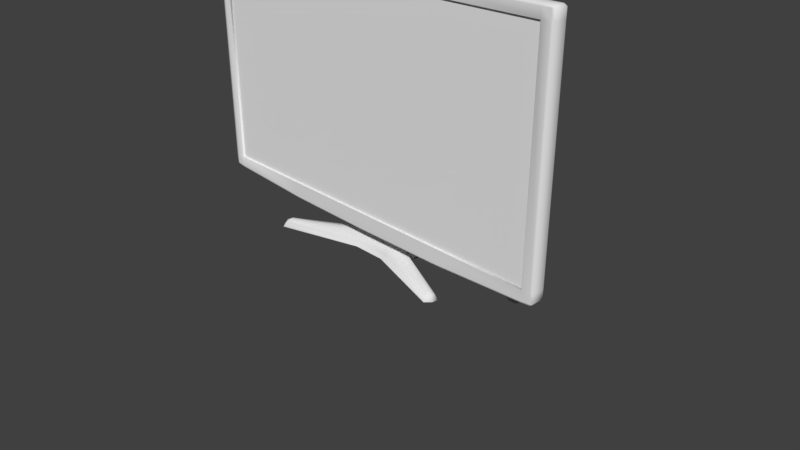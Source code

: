 # Source: Monitor1.blend  (saved by Blender 2.79.0; exported with 4.5.12 LTS)
import bpy
from mathutils import Matrix  # noqa: F401  (used for matrix-valued properties, if any)

bpy.ops.wm.read_factory_settings(use_empty=True)
scene = bpy.context.scene
scene.name = 'Scene'

# ---- collections
col_collection_1 = bpy.data.collections.new('Collection 1'); scene.collection.children.link(col_collection_1)

# ---- materials (node trees are filled in below, after node groups)
mat_monitormat = bpy.data.materials.new('MonitorMat')
mat_monitormat.alpha_threshold = 0.0
mat_monitormat.use_transparent_shadow = False
mat_monitormat.roughness = 0.5

# ---- material node trees

# ---- world
world_world = bpy.data.worlds.new('World'); scene.world = world_world
world_world.color = (0.05088, 0.05088, 0.05088)
world_world.use_sun_shadow = False
world_world.sun_shadow_jitter_overblur = 0.0
world_world.cycles.sampling_method = 'MANUAL'

# ---- cameras
cam_camera = bpy.data.cameras.new('Camera')
cam_camera.clip_end = 100.0
cam_camera.lens = 35.0
cam_camera.sensor_width = 32.0
cam_camera.sensor_height = 18.0
cam_camera.ortho_scale = 7.314
cam_camera.dof.focus_distance = 0.0
cam_camera.dof.aperture_fstop = 128.0

# ---- meshes
me_cube_008 = bpy.data.meshes.new('Cube.008')
me_cube_008.from_pydata([(1.307, -0.02761, 1.836), (-1.311, -0.02761, 1.836), (-1.311, -0.02761, -1.377), (1.307, -0.02761, -1.377), (-0.001926, -0.02761, -1.391), (-0.001926, -0.02761, 1.836), (1.296, 0.011, -1.364), (1.296, 0.2316, -1.341), (-1.3, 0.2316, -1.341), (-1.3, 0.011, -1.364), (-1.3, 0.011, 1.823), (-1.3, 0.04114, 1.8), (1.296, 0.04114, 1.8), (1.296, 0.011, 1.823), (-0.001926, 0.3185, -1.355), (-0.001926, 0.011, -1.378), (-0.001926, 0.04114, 1.8), (-0.001926, 0.011, 1.823), (-2.689, -0.2017, -1.302), (-2.689, -0.2033, -1.282), (-2.725, -0.2017, -1.28), (-2.725, -0.2017, 1.815), (-2.689, -0.2033, 1.815), (-2.689, -0.2017, 1.836), (2.721, -0.2017, -1.28), (2.685, -0.2033, -1.282), (2.686, -0.2017, -1.302), (2.685, -0.2017, 1.836), (2.685, -0.2033, 1.815), (2.721, -0.2017, 1.815), (-1.311, -0.2017, -1.377), (-1.311, -0.2033, -1.357), (1.307, -0.2033, -1.357), (1.307, -0.2017, -1.377), (1.307, -0.2017, 1.836), (1.307, -0.2033, 1.815), (-1.311, -0.2033, 1.815), (-1.311, -0.2017, 1.836), (-0.001926, -0.2033, -1.371), (-0.001926, -0.2017, -1.391), (-0.001926, -0.2033, 1.815), (-0.001926, -0.2017, 1.836), (-2.725, -0.02762, -1.28), (-2.689, -0.02762, -1.302), (-2.689, -0.02762, 1.836), (-2.725, -0.02762, 1.815), (2.686, -0.02761, -1.302), (2.721, -0.02761, -1.28), (2.721, -0.02761, 1.815), (2.685, -0.02761, 1.836), (-2.627, 0.04114, -1.269), (-2.663, 0.04114, -1.247), (-2.667, 0.011, -1.29), (-2.703, 0.011, -1.268), (-2.663, 0.04114, 1.779), (-2.627, 0.04114, 1.8), (-2.703, 0.011, 1.802), (-2.667, 0.011, 1.823), (2.659, 0.04114, -1.247), (2.624, 0.04114, -1.269), (2.699, 0.011, -1.268), (2.664, 0.011, -1.29), (2.663, 0.011, 1.823), (2.699, 0.011, 1.802), (2.623, 0.04114, 1.8), (2.659, 0.04114, 1.779), (-2.689, -0.2033, -1.158), (-2.689, -0.2033, 1.692), (-2.725, -0.2017, 1.692), (-2.725, -0.2017, -1.158), (2.685, -0.2033, 1.692), (2.685, -0.2033, -1.158), (2.721, -0.2017, -1.158), (2.721, -0.2017, 1.692), (-2.725, -0.02762, 1.692), (-2.725, -0.02762, -1.158), (-1.311, -0.2033, -1.158), (-1.311, -0.2033, 1.692), (1.307, -0.2033, 1.692), (1.307, -0.2033, -1.158), (2.721, -0.02761, -1.158), (2.721, -0.02761, 1.692), (-0.001926, -0.2033, -1.158), (-0.001926, -0.2033, 1.692), (-2.703, 0.011, 1.692), (-2.703, 0.011, -1.158), (2.699, 0.011, -1.158), (2.699, 0.011, 1.692), (-2.663, 0.04114, -1.158), (-2.663, 0.04114, 1.692), (2.659, 0.04114, -1.158), (2.659, 0.04114, 1.692), (2.568, -0.2017, -1.316), (2.568, -0.2033, -1.295), (2.568, -0.2017, 1.836), (2.568, -0.2033, 1.815), (2.568, -0.02761, -1.316), (2.568, -0.02761, 1.836), (2.547, 0.011, -1.303), (2.547, 0.011, 1.823), (2.521, 0.04114, -1.281), (2.521, 0.04114, 1.8), (2.568, -0.2033, -1.158), (2.568, -0.2033, 1.692), (-2.572, -0.2017, 1.836), (-2.572, -0.2033, 1.815), (-2.572, -0.2017, -1.316), (-2.572, -0.2033, -1.295), (-2.572, -0.02762, -1.316), (-2.572, -0.02762, 1.836), (-2.551, 0.011, -1.303), (-2.551, 0.011, 1.823), (-2.525, 0.04114, 1.8), (-2.572, -0.2033, -1.158), (-2.572, -0.2033, 1.692), (-1.311, -0.1764, -1.158), (-1.311, -0.1764, 1.692), (1.307, -0.1764, 1.692), (1.307, -0.1764, -1.158), (-0.001926, -0.1764, -1.158), (-0.001926, -0.1764, 1.692), (2.568, -0.1764, -1.158), (2.568, -0.1764, 1.692), (-2.572, -0.1764, -1.158), (-2.572, -0.1764, 1.692), (-1.3, 0.2316, 0.2806), (1.296, 0.2316, 0.2806), (-0.001926, 0.3185, 0.1753), (-0.001926, 0.04114, 0.6273), (1.296, 0.04114, 0.6273), (-1.3, 0.04114, 0.6273), (-0.001926, 0.1017, 0.4217), (-1.3, 0.06591, 0.4944), (1.296, 0.06591, 0.4944), (-0.6563, -0.02761, -1.384), (-0.6563, -0.02761, 1.836), (-0.6511, 0.011, -1.371), (-0.6509, 0.301, -1.348), (-0.6511, 0.011, 1.823), (-0.6509, 0.04114, 1.8), (-0.6563, -0.2017, 1.836), (-0.6563, -0.2033, 1.815), (-0.6563, -0.2017, -1.384), (-0.6563, -0.2033, -1.364), (-0.6563, -0.2033, -1.158), (-0.6563, -0.2033, 1.692), (-0.6563, -0.1764, -1.158), (-0.6563, -0.1764, 1.692), (-0.6509, 0.301, 0.2016), (-0.6509, 0.04114, 0.6273), (-0.6509, 0.08626, 0.4498), (0.6525, -0.02761, 1.836), (0.6525, -0.02761, -1.384), (0.6472, 0.011, 1.823), (0.6471, 0.04114, 1.8), (0.6472, 0.011, -1.371), (0.6525, -0.2017, -1.384), (0.6525, -0.2033, -1.364), (0.6525, -0.2017, 1.836), (0.6525, -0.2033, 1.815), (0.6525, -0.2033, -1.158), (0.6525, -0.2033, 1.692), (0.6525, -0.1764, -1.158), (0.6525, -0.1764, 1.692), (0.6471, 0.301, 0.2016), (0.6471, 0.04114, 0.6273), (0.6471, 0.08626, 0.4498), (-2.525, 0.04114, -1.281), (-1.3, 0.2316, 0.2806), (1.296, 0.2316, 0.2806), (-0.001926, 0.3185, 0.1753), (2.521, 0.04114, 0.6273), (-2.525, 0.04114, 0.6273), (-0.6509, 0.301, 0.2016), (0.6471, 0.301, -1.348), (0.6471, 0.301, 0.2016), (0.2174, 0.3638, -1.449), (0.2802, 0.3317, -1.449), (0.2174, 0.3638, -0.9476), (0.2174, 0.3317, -0.9114), (0.2802, 0.3317, -0.9476), (0.2802, 0.1318, -1.449), (0.2174, 0.09969, -1.449), (0.2174, 0.1318, -0.9114), (0.2174, 0.09969, -0.9476), (0.2802, 0.1318, -0.9476), (-0.3199, 0.3317, -1.449), (-0.2572, 0.3638, -1.449), (-0.2572, 0.3317, -0.9114), (-0.2572, 0.3638, -0.9476), (-0.3199, 0.3317, -0.9476), (-0.2572, 0.09969, -1.449), (-0.3199, 0.1318, -1.449), (-0.2572, 0.1318, -0.9114), (-0.3199, 0.1318, -0.9476), (-0.2572, 0.09969, -0.9476), (0.2115, 0.5402, -1.769), (0.5146, 0.2936, -1.769), (0.5146, 0.1699, -1.769), (0.2115, -0.07674, -1.769), (-0.5543, 0.2936, -1.769), (-0.2512, 0.5402, -1.769), (-0.2512, -0.07674, -1.769), (-0.5543, 0.1699, -1.769), (0.2744, 0.001752, -1.606), (-0.3124, 0.001752, -1.606), (-0.4511, 0.1222, -1.606), (-0.4511, 0.3427, -1.606), (-0.3124, 0.4632, -1.606), (0.4129, 0.1222, -1.606), (0.2744, 0.4632, -1.606), (0.4129, 0.3427, -1.606), (1.336, 0.8847, -1.769), (1.415, 0.7285, -1.769), (1.415, -0.2652, -1.769), (1.336, -0.4214, -1.769), (-1.455, 0.7285, -1.769), (-1.375, 0.8847, -1.769), (-1.375, -0.4214, -1.769), (-1.455, -0.2652, -1.769), (-1.322, -0.3375, -1.68), (-1.349, -0.2599, -1.678), (-1.322, 0.8016, -1.68), (1.284, 0.8016, -1.68), (1.311, 0.7241, -1.678), (1.284, -0.3375, -1.68), (-1.349, 0.7241, -1.678), (1.311, -0.2599, -1.678), (-0.284, -0.03921, -1.7), (-0.5056, 0.145, -1.7), (-0.284, 0.5027, -1.7), (0.2442, 0.5027, -1.7), (0.4659, 0.3185, -1.7), (0.2442, -0.03921, -1.7), (-0.5056, 0.3185, -1.7), (0.4659, 0.145, -1.7), (-1.357, -0.383, -1.711), (-1.408, -0.2691, -1.711), (-1.357, 0.8463, -1.711), (1.302, 0.8396, -1.71), (1.368, 0.7324, -1.711), (1.317, -0.383, -1.711), (-1.408, 0.7324, -1.711), (1.368, -0.2691, -1.711), (0.2185, 0.06945, -1.53), (-0.3726, 0.3264, -1.53), (0.3337, 0.1379, -1.53), (-0.2574, 0.06945, -1.53), (-0.3726, 0.1379, -1.53), (-0.2574, 0.3948, -1.53), (0.2185, 0.3948, -1.53), (0.3337, 0.3264, -1.53), (-0.4264, 0.2318, -1.769), (-0.01986, 0.4284, -1.769), (-0.01986, 0.03515, -1.769), (0.3867, 0.2318, -1.769), (0.2488, 0.3478, -1.449), (0.2488, 0.3478, -0.9476), (-0.2886, 0.1157, -1.449), (-0.2886, 0.1157, -0.9476), (0.3631, 0.4169, -1.769), (-0.4028, 0.04657, -1.769), (0.3441, 0.4033, -1.594), (-0.3822, 0.06187, -1.594), (1.399, 0.8101, -1.769), (-1.441, -0.3475, -1.769), (1.299, 0.7637, -1.666), (-1.337, -0.2993, -1.666), (1.35, 0.7869, -1.698), (-1.397, -0.3267, -1.698), (-0.315, 0.1037, -1.53), (0.2761, 0.3606, -1.53), (-0.2231, 0.1335, -1.769), (0.1834, 0.3301, -1.769), (0.2488, 0.1157, -1.449), (0.2488, 0.1157, -0.9476), (-0.2886, 0.3478, -1.449), (-0.2886, 0.3478, -0.9476), (0.3631, 0.04657, -1.769), (-0.4028, 0.4169, -1.769), (0.3441, 0.06187, -1.594), (-0.3822, 0.4033, -1.594), (1.401, -0.3475, -1.769), (-1.439, 0.8101, -1.769), (1.299, -0.2993, -1.666), (-1.337, 0.7637, -1.666), (1.357, -0.3267, -1.698), (-1.397, 0.7903, -1.698), (-0.315, 0.3606, -1.53), (0.2761, 0.1037, -1.53), (-0.2231, 0.3301, -1.769), (0.1834, 0.1335, -1.769), (-0.01985, 0.2318, -1.769), (2.564, -0.0837, -1.284), (2.564, -0.1713, -1.284), (2.538, -0.0837, -1.345), (2.538, -0.1713, -1.345), (2.472, -0.0837, -1.383), (2.472, -0.1713, -1.383), (2.389, -0.0837, -1.383), (2.389, -0.1713, -1.383), (2.323, -0.0837, -1.345), (2.323, -0.1713, -1.345), (2.297, -0.0837, -1.284), (2.297, -0.1713, -1.284)], [], [(98, 61, 46, 96), (172, 130, 132), (97, 0, 34, 94), (109, 44, 23, 104), (81, 48, 29, 73), (103, 95, 35, 78), (134, 4, 39, 142), (74, 45, 56, 84), (68, 21, 45, 74), (161, 159, 40, 83), (96, 46, 26, 92), (152, 3, 33, 156), (111, 57, 44, 109), (155, 6, 3, 152), (138, 10, 1, 135), (151, 5, 41, 158), (145, 141, 36, 77), (135, 1, 37, 140), (148, 150, 131, 127), (136, 15, 4, 134), (110, 9, 2, 108), (153, 17, 5, 151), (164, 166, 133, 126), (99, 13, 0, 97), (99, 62, 64, 101), (87, 63, 48, 81), (114, 105, 22, 67), (110, 52, 50, 167), (111, 10, 11, 112), (100, 171, 101, 64, 65, 91, 90, 58, 59), (86, 60, 58, 90), (136, 9, 8, 137), (98, 6, 7, 100), (153, 13, 12, 154), (155, 15, 14, 174), (138, 17, 16, 139), (88, 51, 53, 85), (18, 19, 20), (21, 22, 23), (24, 25, 26), (27, 28, 29), (43, 18, 20, 42), (67, 22, 21, 68), (49, 27, 29, 48), (71, 25, 24, 72), (92, 26, 25, 93), (104, 23, 22, 105), (106, 30, 31, 107), (156, 33, 32, 157), (94, 34, 35, 95), (140, 37, 36, 141), (142, 39, 38, 143), (158, 41, 40, 159), (23, 44, 45, 21), (26, 46, 47, 24), (57, 55, 54, 56), (50, 52, 53, 51), (63, 65, 64, 62), (61, 59, 58, 60), (42, 53, 52, 43), (44, 57, 56, 45), (46, 61, 60, 47), (62, 49, 48, 63), (108, 2, 30, 106), (28, 70, 73, 29), (70, 71, 72, 73), (19, 66, 69, 20), (66, 67, 68, 69), (54, 89, 84, 56), (89, 88, 85, 84), (63, 87, 91, 65), (87, 86, 90, 91), (107, 113, 66, 19), (113, 114, 67, 66), (60, 86, 80, 47), (86, 87, 81, 80), (143, 144, 76, 31), (77, 114, 124, 116), (157, 160, 82, 38), (103, 78, 117, 122), (20, 69, 75, 42), (69, 68, 74, 75), (42, 75, 85, 53), (75, 74, 84, 85), (93, 102, 79, 32), (160, 79, 118, 162), (47, 80, 72, 24), (80, 81, 73, 72), (71, 70, 103, 102), (25, 71, 102, 93), (27, 94, 95, 28), (33, 92, 93, 32), (61, 98, 100, 59), (126, 133, 171), (13, 99, 101, 12), (62, 99, 97, 49), (3, 96, 92, 33), (70, 28, 95, 103), (49, 97, 94, 27), (6, 98, 96, 3), (113, 76, 115, 123), (31, 76, 113, 107), (43, 108, 106, 18), (18, 106, 107, 19), (37, 104, 105, 36), (57, 111, 112, 55), (9, 110, 167, 8), (77, 36, 105, 114), (52, 110, 108, 43), (10, 111, 109, 1), (1, 109, 104, 37), (50, 51, 88, 89, 54, 55, 112, 172, 167), (146, 147, 116, 115), (162, 163, 120, 119), (121, 122, 117, 118), (115, 116, 124, 123), (161, 83, 120, 163), (144, 82, 119, 146), (102, 103, 122, 121), (114, 113, 123, 124), (145, 77, 116, 147), (79, 102, 121, 118), (149, 130, 11, 139), (171, 129, 12, 101), (165, 128, 16, 154), (130, 172, 112, 11), (150, 132, 130, 149), (171, 133, 129), (132, 125, 172), (166, 131, 128, 165), (131, 150, 149, 128), (128, 149, 139, 16), (83, 145, 147, 120), (76, 144, 146, 115), (119, 120, 147, 146), (38, 82, 144, 143), (30, 142, 143, 31), (41, 140, 141, 40), (10, 138, 139, 11), (15, 136, 137, 14), (9, 136, 134, 2), (125, 132, 150, 148), (5, 135, 140, 41), (83, 40, 141, 145), (17, 138, 135, 5), (2, 134, 142, 30), (133, 166, 165, 129), (129, 165, 154, 12), (78, 161, 163, 117), (118, 117, 163, 162), (82, 160, 162, 119), (32, 79, 160, 157), (34, 158, 159, 35), (39, 156, 157, 38), (6, 155, 174, 7), (17, 153, 154, 16), (127, 131, 166, 164), (13, 153, 151, 0), (0, 151, 158, 34), (15, 155, 152, 4), (4, 152, 156, 39), (78, 35, 159, 161), (7, 169, 171, 100), (174, 175, 169, 7), (137, 173, 170, 14), (167, 172, 168, 8), (8, 168, 173, 137), (14, 170, 175, 174), (187, 189, 178, 176), (192, 194, 190, 186), (193, 183, 179, 188), (177, 180, 185, 181), (182, 184, 195, 191), (178, 179, 180, 257), (183, 184, 275, 185), (188, 189, 277, 190), (193, 194, 259, 195), (256, 257, 180, 177), (179, 183, 185, 180), (275, 274, 181, 185), (183, 193, 195, 184), (259, 258, 191, 195), (193, 188, 190, 194), (277, 276, 186, 190), (188, 179, 178, 189), (233, 228, 202, 199), (261, 202, 218, 265), (262, 211, 224, 266), (229, 234, 200, 203), (229, 203, 219, 237), (230, 231, 196, 201), (279, 200, 216, 283), (232, 235, 198, 197), (251, 246, 209, 211), (271, 251, 211, 262), (249, 250, 210, 208), (289, 244, 204, 280), (248, 245, 207, 206), (288, 249, 208, 281), (270, 248, 206, 263), (244, 247, 205, 204), (269, 237, 219, 265), (287, 238, 217, 283), (286, 241, 215, 282), (268, 240, 213, 264), (234, 207, 226, 242), (230, 201, 217, 238), (280, 204, 225, 284), (235, 209, 227, 243), (231, 210, 223, 239), (281, 208, 222, 285), (260, 196, 212, 264), (232, 197, 213, 240), (263, 206, 221, 267), (278, 198, 214, 282), (233, 199, 215, 241), (228, 205, 220, 236), (202, 228, 236, 218), (204, 233, 241, 225), (211, 232, 240, 224), (196, 231, 239, 212), (198, 235, 243, 214), (208, 230, 238, 222), (200, 234, 242, 216), (266, 224, 240, 268), (284, 225, 241, 286), (285, 222, 238, 287), (267, 221, 237, 269), (211, 209, 235, 232), (208, 210, 231, 230), (206, 229, 237, 221), (206, 207, 234, 229), (204, 205, 228, 233), (182, 191, 247, 244), (258, 192, 248, 270), (276, 187, 249, 288), (192, 186, 245, 248), (274, 182, 244, 289), (187, 176, 250, 249), (256, 177, 251, 271), (177, 181, 246, 251), (196, 253, 201), (253, 196, 260, 273), (279, 290, 252, 200), (200, 252, 203), (292, 273, 255, 291), (261, 272, 254, 202), (273, 260, 197, 255), (202, 254, 199), (255, 197, 198), (291, 255, 198, 278), (203, 252, 272, 261), (290, 253, 273, 292), (176, 256, 271, 250), (191, 258, 270, 247), (220, 267, 269, 236), (223, 266, 268, 239), (205, 263, 267, 220), (197, 260, 264, 213), (239, 268, 264, 212), (236, 269, 265, 218), (247, 270, 263, 205), (250, 271, 262, 210), (210, 262, 266, 223), (203, 261, 265, 219), (194, 192, 258, 259), (176, 178, 257, 256), (252, 290, 292, 272), (254, 291, 278, 199), (272, 292, 291, 254), (201, 253, 290, 279), (181, 274, 289, 246), (186, 276, 288, 245), (226, 285, 287, 242), (227, 284, 286, 243), (199, 278, 282, 215), (207, 281, 285, 226), (209, 280, 284, 227), (243, 286, 282, 214), (242, 287, 283, 216), (245, 288, 281, 207), (246, 289, 280, 209), (201, 279, 283, 217), (189, 187, 276, 277), (184, 182, 274, 275), (293, 294, 296, 295), (295, 296, 298, 297), (297, 298, 300, 299), (299, 300, 302, 301), (301, 302, 304, 303), (294, 304, 302, 300, 298, 296), (293, 295, 297, 299, 301, 303)])
me_cube_008.polygons.foreach_set('use_smooth', [True] * 292)
_k = set([(76, 113), (76, 144), (77, 114), (77, 145), (78, 103), (78, 161), (79, 102), (79, 160), (82, 144), (82, 160), (83, 145), (83, 161), (102, 103), (113, 114), (115, 123), (115, 146), (116, 124), (116, 147), (117, 122), (117, 163), (118, 121), (118, 162), (119, 146), (119, 162), (120, 147), (120, 163), (121, 122), (123, 124), (196, 201), (196, 212), (197, 198), (197, 213), (198, 214), (199, 202), (199, 215), (200, 203), (200, 216), (201, 217), (202, 218), (203, 219), (212, 264), (213, 264), (214, 282), (215, 282), (216, 283), (217, 283), (218, 265), (219, 265)])
me_cube_008.attributes.new('sharp_edge', 'BOOLEAN', 'EDGE').data.foreach_set('value', [ (min(e.vertices), max(e.vertices)) in _k for e in me_cube_008.edges])
_uv = me_cube_008.uv_layers.new(name='UVMap')
_uv.uv.foreach_set('vector', [0.9643, 0.6075, 0.9754, 0.6081, 0.9769, 0.6118, 0.9662, 0.6117, 0.9323, 0.824, 0.8216, 0.827, 0.8215, 0.8146, 0.9662, 0.959, 0.8371, 0.9592, 0.8371, 0.9412, 0.9676, 0.9415, 0.4386, 0.959, 0.4281, 0.9587, 0.4248, 0.9434, 0.437, 0.9415, 0.9898, 0.9655, 0.9804, 0.9592, 0.9839, 0.9436, 0.9969, 0.9479, 0.9706, 0.5144, 0.9705, 0.5345, 0.768, 0.5348, 0.7679, 0.5148, 0.6363, 0.6121, 0.7034, 0.6123, 0.7034, 0.6301, 0.6363, 0.63, 0.4152, 0.965, 0.4248, 0.9592, 0.4261, 0.9626, 0.4179, 0.9688, 0.4093, 0.9486, 0.4209, 0.9444, 0.4248, 0.9592, 0.4152, 0.965, 0.6604, 0.5149, 0.6604, 0.5351, 0.5529, 0.5352, 0.5529, 0.5149, 0.9662, 0.6117, 0.9769, 0.6118, 0.9801, 0.6272, 0.9679, 0.6292, 0.7706, 0.6122, 0.8377, 0.6122, 0.8378, 0.6301, 0.7706, 0.6301, 0.4406, 0.9632, 0.4296, 0.9623, 0.4281, 0.9587, 0.4386, 0.959, 0.77, 0.608, 0.8367, 0.608, 0.8377, 0.6122, 0.7706, 0.6122, 0.6356, 0.9633, 0.5688, 0.9633, 0.5677, 0.9592, 0.635, 0.9591, 0.7697, 0.9591, 0.7024, 0.9591, 0.7024, 0.9412, 0.7697, 0.9412, 0.4454, 0.5149, 0.4454, 0.5352, 0.3378, 0.5349, 0.3379, 0.5149, 0.635, 0.9591, 0.5677, 0.9592, 0.5677, 0.9412, 0.635, 0.9412, 0.7593, 0.7798, 0.7601, 0.8106, 0.6992, 0.8082, 0.6991, 0.7772, 0.6368, 0.6079, 0.7034, 0.6081, 0.7034, 0.6123, 0.6363, 0.6121, 0.4422, 0.607, 0.5702, 0.6077, 0.5691, 0.6119, 0.4403, 0.6112, 0.7692, 0.9633, 0.7024, 0.9633, 0.7024, 0.9591, 0.7697, 0.9591, 0.6387, 0.7803, 0.6381, 0.8112, 0.5765, 0.8158, 0.5758, 0.7911, 0.9642, 0.9632, 0.836, 0.9633, 0.8371, 0.9592, 0.9662, 0.959, 0.9642, 0.9632, 0.9754, 0.9624, 0.9722, 0.9666, 0.9616, 0.9671, 0.987, 0.9693, 0.9789, 0.9627, 0.9804, 0.9592, 0.9898, 0.9655, 0.1353, 0.5144, 0.1353, 0.5345, 0.1158, 0.5346, 0.1159, 0.5143, 0.4422, 0.607, 0.4309, 0.6074, 0.434, 0.6032, 0.4446, 0.6031, 0.4406, 0.9632, 0.5688, 0.9633, 0.5688, 0.9672, 0.4431, 0.9671, 0.4626, 0.6419, 0.4654, 0.8263, 0.4681, 0.932, 0.459, 0.9322, 0.4558, 0.9304, 0.4557, 0.9226, 0.45, 0.6794, 0.4495, 0.6453, 0.4529, 0.6431, 0.9873, 0.6019, 0.979, 0.6078, 0.9768, 0.6032, 0.9842, 0.5977, 0.6368, 0.6079, 0.5702, 0.6077, 0.5703, 0.585, 0.6369, 0.578, 0.9643, 0.6075, 0.8367, 0.608, 0.8366, 0.5853, 0.9619, 0.6037, 0.7692, 0.9633, 0.836, 0.9633, 0.8359, 0.9672, 0.7692, 0.9672, 0.77, 0.608, 0.7034, 0.6081, 0.7035, 0.5764, 0.77, 0.5782, 0.6356, 0.9633, 0.7024, 0.9633, 0.7024, 0.9672, 0.6356, 0.9672, 0.4222, 0.5966, 0.4295, 0.6024, 0.4272, 0.6071, 0.419, 0.6008, 0.1158, 0.02955, 0.1158, 0.03296, 0.1099, 0.0333, 0.1099, 0.5346, 0.1158, 0.5346, 0.1158, 0.538, 0.9959, 0.0333, 0.99, 0.03296, 0.9901, 0.02955, 0.9901, 0.538, 0.99, 0.5345, 0.9959, 0.5345, 0.4293, 0.6112, 0.4265, 0.6273, 0.4222, 0.6264, 0.4258, 0.6107, 0.1159, 0.5143, 0.1158, 0.5346, 0.1099, 0.5346, 0.11, 0.5142, 0.977, 0.9587, 0.9797, 0.9428, 0.9839, 0.9436, 0.9804, 0.9592, 0.9899, 0.0533, 0.99, 0.03296, 0.9959, 0.0333, 0.9957, 0.05334, 0.9706, 0.02729, 0.9901, 0.02955, 0.99, 0.03296, 0.9705, 0.03077, 0.1353, 0.538, 0.1158, 0.538, 0.1158, 0.5346, 0.1353, 0.5345, 0.1353, 0.02729, 0.3378, 0.01709, 0.3378, 0.02055, 0.1353, 0.03077, 0.6604, 0.01566, 0.768, 0.01711, 0.768, 0.02057, 0.6603, 0.01905, 0.9705, 0.538, 0.768, 0.5383, 0.768, 0.5348, 0.9705, 0.5345, 0.4454, 0.5386, 0.3378, 0.5384, 0.3378, 0.5349, 0.4454, 0.5352, 0.4455, 0.01565, 0.5529, 0.01452, 0.5529, 0.0179, 0.4455, 0.01904, 0.6604, 0.5385, 0.5529, 0.5385, 0.5529, 0.5352, 0.6604, 0.5351, 0.4248, 0.9434, 0.4281, 0.9587, 0.4248, 0.9592, 0.4209, 0.9444, 0.9801, 0.6272, 0.9769, 0.6118, 0.9803, 0.6113, 0.9841, 0.6263, 0.4296, 0.9623, 0.4326, 0.9665, 0.4283, 0.9673, 0.4261, 0.9626, 0.434, 0.6032, 0.4309, 0.6074, 0.4272, 0.6071, 0.4295, 0.6024, 0.9789, 0.9627, 0.9766, 0.9674, 0.9722, 0.9666, 0.9754, 0.9624, 0.9754, 0.6081, 0.9724, 0.6039, 0.9768, 0.6032, 0.979, 0.6078, 0.4258, 0.6107, 0.4272, 0.6071, 0.4309, 0.6074, 0.4293, 0.6112, 0.4281, 0.9587, 0.4296, 0.9623, 0.4261, 0.9626, 0.4248, 0.9592, 0.9769, 0.6118, 0.9754, 0.6081, 0.979, 0.6078, 0.9803, 0.6113, 0.9754, 0.9624, 0.977, 0.9587, 0.9804, 0.9592, 0.9789, 0.9627, 0.4403, 0.6112, 0.5691, 0.6119, 0.569, 0.6298, 0.4388, 0.6287, 0.99, 0.5345, 0.9899, 0.5142, 0.9958, 0.5142, 0.9959, 0.5345, 0.9854, 0.4925, 0.9854, 0.06893, 0.9928, 0.06889, 0.9928, 0.4925, 0.1158, 0.03296, 0.116, 0.0533, 0.1101, 0.05334, 0.1099, 0.0333, 0.1252, 0.06894, 0.1251, 0.4926, 0.1178, 0.4926, 0.1178, 0.06897, 0.4283, 0.9673, 0.4211, 0.9729, 0.4179, 0.9688, 0.4261, 0.9626, 0.9637, 0.9288, 0.9637, 0.6407, 0.9688, 0.6407, 0.9688, 0.9288, 0.9789, 0.9627, 0.987, 0.9693, 0.9837, 0.9733, 0.9766, 0.9674, 0.437, 0.9288, 0.437, 0.6407, 0.4421, 0.6407, 0.4421, 0.9288, 0.1353, 0.03077, 0.1353, 0.05312, 0.116, 0.0533, 0.1158, 0.03296, 0.1426, 0.06894, 0.1426, 0.4926, 0.1251, 0.4926, 0.1252, 0.06894, 0.979, 0.6078, 0.9873, 0.6019, 0.9899, 0.6058, 0.9803, 0.6113, 0.437, 0.6407, 0.437, 0.9288, 0.432, 0.9288, 0.432, 0.6407, 0.4455, 0.01904, 0.4454, 0.05275, 0.338, 0.05284, 0.3378, 0.02055, 0.3379, 0.5149, 0.1353, 0.5144, 0.1353, 0.51, 0.3379, 0.5105, 0.6603, 0.01905, 0.6604, 0.05276, 0.5529, 0.05276, 0.5529, 0.0179, 0.9706, 0.5144, 0.7679, 0.5148, 0.7679, 0.5104, 0.9706, 0.5101, 0.4222, 0.6264, 0.4093, 0.6222, 0.4162, 0.6046, 0.4258, 0.6107, 0.9914, 0.6407, 0.9914, 0.9288, 0.9738, 0.9288, 0.9738, 0.6407, 0.4258, 0.6107, 0.4162, 0.6046, 0.419, 0.6008, 0.4272, 0.6071, 0.9738, 0.6407, 0.9738, 0.9288, 0.9688, 0.9288, 0.9688, 0.6407, 0.9705, 0.03077, 0.9706, 0.05312, 0.7678, 0.05286, 0.768, 0.02057, 0.6604, 0.05276, 0.7678, 0.05286, 0.7678, 0.05723, 0.6604, 0.05718, 0.9803, 0.6113, 0.9899, 0.6058, 0.9956, 0.6223, 0.9841, 0.6263, 0.432, 0.6407, 0.432, 0.9288, 0.4144, 0.9288, 0.4144, 0.6407, 0.9854, 0.06893, 0.9854, 0.4925, 0.968, 0.4925, 0.968, 0.06893, 0.99, 0.03296, 0.9899, 0.0533, 0.9706, 0.05312, 0.9705, 0.03077, 0.9901, 0.538, 0.9705, 0.538, 0.9705, 0.5345, 0.99, 0.5345, 0.768, 0.01711, 0.9706, 0.02729, 0.9705, 0.03077, 0.768, 0.02057, 0.9754, 0.6081, 0.9643, 0.6075, 0.9619, 0.6037, 0.9724, 0.6039, 0.5758, 0.7911, 0.5765, 0.8158, 0.4654, 0.8263, 0.836, 0.9633, 0.9642, 0.9632, 0.9616, 0.9671, 0.8359, 0.9672, 0.9754, 0.9624, 0.9642, 0.9632, 0.9662, 0.959, 0.977, 0.9587, 0.8377, 0.6122, 0.9662, 0.6117, 0.9679, 0.6292, 0.8378, 0.6301, 0.9899, 0.5142, 0.99, 0.5345, 0.9705, 0.5345, 0.9706, 0.5144, 0.977, 0.9587, 0.9662, 0.959, 0.9676, 0.9415, 0.9797, 0.9428, 0.8367, 0.608, 0.9643, 0.6075, 0.9662, 0.6117, 0.8377, 0.6122, 0.1353, 0.05312, 0.338, 0.05284, 0.338, 0.05721, 0.1353, 0.05744, 0.3378, 0.02055, 0.338, 0.05284, 0.1353, 0.05312, 0.1353, 0.03077, 0.4293, 0.6112, 0.4403, 0.6112, 0.4388, 0.6287, 0.4265, 0.6273, 0.1158, 0.02955, 0.1353, 0.02729, 0.1353, 0.03077, 0.1158, 0.03296, 0.3378, 0.5384, 0.1353, 0.538, 0.1353, 0.5345, 0.3378, 0.5349, 0.4296, 0.9623, 0.4406, 0.9632, 0.4431, 0.9671, 0.4326, 0.9665, 0.5702, 0.6077, 0.4422, 0.607, 0.4446, 0.6031, 0.5703, 0.585, 0.3379, 0.5149, 0.3378, 0.5349, 0.1353, 0.5345, 0.1353, 0.5144, 0.4309, 0.6074, 0.4422, 0.607, 0.4403, 0.6112, 0.4293, 0.6112, 0.5688, 0.9633, 0.4406, 0.9632, 0.4386, 0.959, 0.5677, 0.9592, 0.5677, 0.9592, 0.4386, 0.959, 0.437, 0.9415, 0.5677, 0.9412, 0.9432, 0.6415, 0.9466, 0.6436, 0.9464, 0.6775, 0.9428, 0.9198, 0.9427, 0.9275, 0.9395, 0.9293, 0.9305, 0.9292, 0.9323, 0.824, 0.9335, 0.6403, 0.4616, 0.07248, 0.4616, 0.5017, 0.3631, 0.5017, 0.3631, 0.07248, 0.6587, 0.07248, 0.6587, 0.5017, 0.5601, 0.5017, 0.5601, 0.07248, 0.9471, 0.07248, 0.9471, 0.5017, 0.7572, 0.5017, 0.7572, 0.07248, 0.3631, 0.07248, 0.3631, 0.5017, 0.1732, 0.5017, 0.1732, 0.07248, 0.6604, 0.5149, 0.5529, 0.5149, 0.5529, 0.5105, 0.6604, 0.5104, 0.4454, 0.05275, 0.5529, 0.05276, 0.5529, 0.05718, 0.4454, 0.05717, 0.968, 0.06893, 0.968, 0.4925, 0.9606, 0.4926, 0.9606, 0.06897, 0.1426, 0.4926, 0.1426, 0.06894, 0.15, 0.06889, 0.15, 0.4925, 0.4454, 0.5149, 0.3379, 0.5149, 0.3379, 0.5105, 0.4454, 0.5105, 0.7678, 0.05286, 0.9706, 0.05312, 0.9705, 0.05745, 0.7678, 0.05723, 0.7603, 0.8278, 0.8216, 0.827, 0.8227, 0.9341, 0.7616, 0.9365, 0.4654, 0.8263, 0.5765, 0.8282, 0.5765, 0.9358, 0.4681, 0.932, 0.638, 0.8284, 0.6993, 0.8283, 0.6995, 0.9377, 0.6375, 0.9374, 0.8216, 0.827, 0.9323, 0.824, 0.9305, 0.9292, 0.8227, 0.9341, 0.7601, 0.8106, 0.8215, 0.8146, 0.8216, 0.827, 0.7603, 0.8278, 0.4654, 0.8263, 0.5765, 0.8158, 0.5765, 0.8282, 0.8215, 0.8146, 0.8219, 0.7899, 0.9323, 0.824, 0.6381, 0.8112, 0.6992, 0.8082, 0.6993, 0.8283, 0.638, 0.8284, 0.6992, 0.8082, 0.7601, 0.8106, 0.7603, 0.8278, 0.6993, 0.8283, 0.6993, 0.8283, 0.7603, 0.8278, 0.7616, 0.9365, 0.6995, 0.9377, 0.5529, 0.5149, 0.4454, 0.5149, 0.4454, 0.5105, 0.5529, 0.5105, 0.338, 0.05284, 0.4454, 0.05275, 0.4454, 0.05717, 0.338, 0.05721, 0.5601, 0.07248, 0.5601, 0.5017, 0.4616, 0.5017, 0.4616, 0.07248, 0.5529, 0.0179, 0.5529, 0.05276, 0.4454, 0.05275, 0.4455, 0.01904, 0.3378, 0.01709, 0.4455, 0.01565, 0.4455, 0.01904, 0.3378, 0.02055, 0.5529, 0.5385, 0.4454, 0.5386, 0.4454, 0.5352, 0.5529, 0.5352, 0.5688, 0.9633, 0.6356, 0.9633, 0.6356, 0.9672, 0.5688, 0.9672, 0.7034, 0.6081, 0.6368, 0.6079, 0.6369, 0.578, 0.7035, 0.5764, 0.5702, 0.6077, 0.6368, 0.6079, 0.6363, 0.6121, 0.5691, 0.6119, 0.8219, 0.7899, 0.8215, 0.8146, 0.7601, 0.8106, 0.7593, 0.7798, 0.7024, 0.9591, 0.635, 0.9591, 0.635, 0.9412, 0.7024, 0.9412, 0.5529, 0.5149, 0.5529, 0.5352, 0.4454, 0.5352, 0.4454, 0.5149, 0.7024, 0.9633, 0.6356, 0.9633, 0.635, 0.9591, 0.7024, 0.9591, 0.5691, 0.6119, 0.6363, 0.6121, 0.6363, 0.63, 0.569, 0.6298, 0.5765, 0.8158, 0.6381, 0.8112, 0.638, 0.8284, 0.5765, 0.8282, 0.5765, 0.8282, 0.638, 0.8284, 0.6375, 0.9374, 0.5765, 0.9358, 0.7679, 0.5148, 0.6604, 0.5149, 0.6604, 0.5104, 0.7679, 0.5104, 0.7572, 0.07248, 0.7572, 0.5017, 0.6587, 0.5017, 0.6587, 0.07248, 0.5529, 0.05276, 0.6604, 0.05276, 0.6604, 0.05718, 0.5529, 0.05718, 0.768, 0.02057, 0.7678, 0.05286, 0.6604, 0.05276, 0.6603, 0.01905, 0.768, 0.5383, 0.6604, 0.5385, 0.6604, 0.5351, 0.768, 0.5348, 0.5529, 0.01452, 0.6604, 0.01566, 0.6603, 0.01905, 0.5529, 0.0179, 0.8367, 0.608, 0.77, 0.608, 0.77, 0.5782, 0.8366, 0.5853, 0.7024, 0.9633, 0.7692, 0.9633, 0.7692, 0.9672, 0.7024, 0.9672, 0.6991, 0.7772, 0.6992, 0.8082, 0.6381, 0.8112, 0.6387, 0.7803, 0.836, 0.9633, 0.7692, 0.9633, 0.7697, 0.9591, 0.8371, 0.9592, 0.8371, 0.9592, 0.7697, 0.9591, 0.7697, 0.9412, 0.8371, 0.9412, 0.7034, 0.6081, 0.77, 0.608, 0.7706, 0.6122, 0.7034, 0.6123, 0.7034, 0.6123, 0.7706, 0.6122, 0.7706, 0.6301, 0.7034, 0.6301, 0.7679, 0.5148, 0.768, 0.5348, 0.6604, 0.5351, 0.6604, 0.5149, 0.5758, 0.6354, 0.5755, 0.7898, 0.4654, 0.8263, 0.4626, 0.6419, 0.6371, 0.6339, 0.6385, 0.7792, 0.5755, 0.7898, 0.5758, 0.6354, 0.7596, 0.6336, 0.7594, 0.7787, 0.6991, 0.7762, 0.6984, 0.633, 0.9335, 0.6403, 0.9323, 0.824, 0.8222, 0.7887, 0.8208, 0.6347, 0.8208, 0.6347, 0.8222, 0.7887, 0.7594, 0.7787, 0.7596, 0.6336, 0.6984, 0.633, 0.6991, 0.7762, 0.6385, 0.7792, 0.6371, 0.6339, 0.008711, 0.5472, 0.1032, 0.5472, 0.1032, 0.6255, 0.008711, 0.6255, 0.008711, 0.5026, 0.1032, 0.5026, 0.1032, 0.5356, 0.008711, 0.5356, 0.02093, 0.3276, 0.0213, 0.1826, 0.08402, 0.182, 0.08366, 0.327, 0.008711, 0.3681, 0.1032, 0.3681, 0.1032, 0.4011, 0.008711, 0.4011, 0.008711, 0.4127, 0.1032, 0.4127, 0.1032, 0.491, 0.008711, 0.491, 0.09938, 0.1795, 0.08402, 0.182, 0.08636, 0.1575, 0.09344, 0.1684, 0.0213, 0.1826, 0.005582, 0.1805, 0.01148, 0.1694, 0.01799, 0.1588, 0.08366, 0.327, 0.09938, 0.329, 0.09347, 0.3402, 0.08697, 0.3507, 0.02093, 0.3276, 0.0186, 0.352, 0.01152, 0.3412, 0.005582, 0.33, 0.008711, 0.6313, 0.1032, 0.6313, 0.1032, 0.6371, 0.008711, 0.6371, 0.08402, 0.182, 0.0213, 0.1826, 0.01799, 0.1588, 0.08636, 0.1575, 0.1032, 0.4069, 0.008711, 0.4069, 0.008711, 0.4011, 0.1032, 0.4011, 0.0213, 0.1826, 0.02093, 0.3276, 0.005582, 0.33, 0.005582, 0.1805, 0.1032, 0.4968, 0.008711, 0.4968, 0.008711, 0.491, 0.1032, 0.491, 0.02093, 0.3276, 0.08366, 0.327, 0.08697, 0.3507, 0.0186, 0.352, 0.1032, 0.5414, 0.008711, 0.5414, 0.008711, 0.5356, 0.1032, 0.5356, 0.08366, 0.327, 0.08402, 0.182, 0.09938, 0.1795, 0.09938, 0.329, 0.2249, 0.7201, 0.2263, 0.791, 0.2153, 0.7856, 0.2143, 0.726, 0.1003, 0.8568, 0.1138, 0.84, 0.1527, 0.9639, 0.1446, 0.9712, 0.3057, 0.7009, 0.2965, 0.6891, 0.3617, 0.5708, 0.3664, 0.5729, 0.269, 0.837, 0.2959, 0.8344, 0.2918, 0.8475, 0.2752, 0.8487, 0.269, 0.837, 0.2752, 0.8487, 0.197, 0.9686, 0.1948, 0.9557, 0.3322, 0.7857, 0.3289, 0.7163, 0.3395, 0.7213, 0.3424, 0.7795, 0.05936, 0.8571, 0.07309, 0.8737, 0.02573, 0.9736, 0.01671, 0.9718, 0.2894, 0.6723, 0.2631, 0.6719, 0.2681, 0.6598, 0.2841, 0.6604, 0.2911, 0.7061, 0.2633, 0.7071, 0.2565, 0.6898, 0.2965, 0.6891, 0.2974, 0.7135, 0.2911, 0.7061, 0.2965, 0.6891, 0.3057, 0.7009, 0.3044, 0.7833, 0.3022, 0.7211, 0.315, 0.7112, 0.3183, 0.792, 0.2573, 0.7155, 0.2527, 0.7237, 0.2389, 0.7141, 0.2479, 0.7028, 0.2663, 0.8014, 0.2944, 0.7996, 0.3016, 0.8164, 0.2609, 0.8193, 0.3001, 0.7915, 0.3044, 0.7833, 0.3183, 0.792, 0.3098, 0.8034, 0.2597, 0.7935, 0.2663, 0.8014, 0.2609, 0.8193, 0.2511, 0.8068, 0.2527, 0.7237, 0.2545, 0.7855, 0.241, 0.796, 0.2389, 0.7141, 0.186, 0.9526, 0.1948, 0.9557, 0.197, 0.9686, 0.1795, 0.9667, 0.39, 0.9367, 0.3984, 0.9302, 0.4103, 0.9338, 0.3978, 0.9493, 0.1733, 0.5654, 0.1645, 0.5715, 0.1527, 0.5675, 0.166, 0.5522, 0.37, 0.5654, 0.3622, 0.5616, 0.3604, 0.5493, 0.3768, 0.5518, 0.2959, 0.8344, 0.3016, 0.8164, 0.3803, 0.9312, 0.3818, 0.9407, 0.3322, 0.7857, 0.3424, 0.7795, 0.4103, 0.9338, 0.3984, 0.9302, 0.2479, 0.7028, 0.2389, 0.7141, 0.1729, 0.576, 0.1781, 0.5737, 0.2631, 0.6719, 0.2565, 0.6898, 0.1828, 0.5713, 0.1817, 0.5618, 0.3289, 0.7163, 0.315, 0.7112, 0.3716, 0.5747, 0.3786, 0.5718, 0.3098, 0.8034, 0.3183, 0.792, 0.39, 0.926, 0.3849, 0.9285, 0.05878, 0.7725, 0.04527, 0.7893, 0.006354, 0.6653, 0.01456, 0.6583, 0.2894, 0.6723, 0.2841, 0.6604, 0.3604, 0.5493, 0.3622, 0.5616, 0.2511, 0.8068, 0.2609, 0.8193, 0.1952, 0.9457, 0.1902, 0.9436, 0.0997, 0.7722, 0.08596, 0.7555, 0.1333, 0.6557, 0.1424, 0.6572, 0.2249, 0.7201, 0.2143, 0.726, 0.1527, 0.5675, 0.1645, 0.5715, 0.2263, 0.791, 0.241, 0.796, 0.1847, 0.9416, 0.1765, 0.9471, 0.2153, 0.7856, 0.2263, 0.791, 0.1765, 0.9471, 0.1648, 0.9521, 0.2389, 0.7141, 0.2249, 0.7201, 0.1645, 0.5715, 0.1729, 0.576, 0.2965, 0.6891, 0.2894, 0.6723, 0.3622, 0.5616, 0.3617, 0.5708, 0.3395, 0.7213, 0.3289, 0.7163, 0.3786, 0.5718, 0.3905, 0.5653, 0.2681, 0.6598, 0.2631, 0.6719, 0.1817, 0.5618, 0.1829, 0.5491, 0.3183, 0.792, 0.3322, 0.7857, 0.3984, 0.9302, 0.39, 0.926, 0.2918, 0.8475, 0.2959, 0.8344, 0.3818, 0.9407, 0.3812, 0.9534, 0.3664, 0.5729, 0.3617, 0.5708, 0.3622, 0.5616, 0.37, 0.5654, 0.1781, 0.5737, 0.1729, 0.576, 0.1645, 0.5715, 0.1733, 0.5654, 0.3849, 0.9285, 0.39, 0.926, 0.3984, 0.9302, 0.39, 0.9367, 0.1902, 0.9436, 0.1952, 0.9457, 0.1948, 0.9557, 0.186, 0.9526, 0.2965, 0.6891, 0.2565, 0.6898, 0.2631, 0.6719, 0.2894, 0.6723, 0.3183, 0.792, 0.315, 0.7112, 0.3289, 0.7163, 0.3322, 0.7857, 0.2609, 0.8193, 0.269, 0.837, 0.1948, 0.9557, 0.1952, 0.9457, 0.2609, 0.8193, 0.3016, 0.8164, 0.2959, 0.8344, 0.269, 0.837, 0.2389, 0.7141, 0.241, 0.796, 0.2263, 0.791, 0.2249, 0.7201, 0.2631, 0.7267, 0.2652, 0.7819, 0.2545, 0.7855, 0.2527, 0.7237, 0.2671, 0.7856, 0.2691, 0.7889, 0.2663, 0.8014, 0.2597, 0.7935, 0.2921, 0.7845, 0.2937, 0.7809, 0.3044, 0.7833, 0.3001, 0.7915, 0.2691, 0.7889, 0.2904, 0.7881, 0.2944, 0.7996, 0.2663, 0.8014, 0.265, 0.723, 0.2631, 0.7267, 0.2527, 0.7237, 0.2573, 0.7155, 0.2937, 0.7809, 0.2923, 0.7244, 0.3022, 0.7211, 0.3044, 0.7833, 0.2903, 0.721, 0.2883, 0.7176, 0.2911, 0.7061, 0.2974, 0.7135, 0.2883, 0.7176, 0.2671, 0.7196, 0.2633, 0.7071, 0.2911, 0.7061, 0.04527, 0.7893, 0.0578, 0.8148, 0.04562, 0.8404, 0.0578, 0.8148, 0.04527, 0.7893, 0.05878, 0.7725, 0.06851, 0.7922, 0.05936, 0.8571, 0.06882, 0.8372, 0.07983, 0.8595, 0.07309, 0.8737, 0.07309, 0.8737, 0.07983, 0.8595, 0.08677, 0.8736, 0.07953, 0.8146, 0.06851, 0.7922, 0.07922, 0.7697, 0.09023, 0.7921, 0.1003, 0.8568, 0.09054, 0.837, 0.1012, 0.8145, 0.1138, 0.84, 0.06851, 0.7922, 0.05878, 0.7725, 0.07228, 0.7556, 0.07922, 0.7697, 0.1138, 0.84, 0.1012, 0.8145, 0.1134, 0.7888, 0.07922, 0.7697, 0.07228, 0.7556, 0.08596, 0.7555, 0.09023, 0.7921, 0.07922, 0.7697, 0.08596, 0.7555, 0.0997, 0.7722, 0.08677, 0.8736, 0.07983, 0.8595, 0.09054, 0.837, 0.1003, 0.8568, 0.06882, 0.8372, 0.0578, 0.8148, 0.06851, 0.7922, 0.07953, 0.8146, 0.2923, 0.7244, 0.2903, 0.721, 0.2974, 0.7135, 0.3022, 0.7211, 0.2652, 0.7819, 0.2671, 0.7856, 0.2597, 0.7935, 0.2545, 0.7855, 0.1847, 0.9416, 0.1902, 0.9436, 0.186, 0.9526, 0.1765, 0.9471, 0.3716, 0.5747, 0.3664, 0.5729, 0.37, 0.5654, 0.3786, 0.5718, 0.241, 0.796, 0.2511, 0.8068, 0.1902, 0.9436, 0.1847, 0.9416, 0.07228, 0.7556, 0.05878, 0.7725, 0.01456, 0.6583, 0.02356, 0.6564, 0.3786, 0.5718, 0.37, 0.5654, 0.3768, 0.5518, 0.3905, 0.5653, 0.1765, 0.9471, 0.186, 0.9526, 0.1795, 0.9667, 0.1648, 0.9521, 0.2545, 0.7855, 0.2597, 0.7935, 0.2511, 0.8068, 0.241, 0.796, 0.3022, 0.7211, 0.2974, 0.7135, 0.3057, 0.7009, 0.315, 0.7112, 0.315, 0.7112, 0.3057, 0.7009, 0.3664, 0.5729, 0.3716, 0.5747, 0.08677, 0.8736, 0.1003, 0.8568, 0.1446, 0.9712, 0.1355, 0.9728, 0.1032, 0.5026, 0.008711, 0.5026, 0.008711, 0.4968, 0.1032, 0.4968, 0.008711, 0.6255, 0.1032, 0.6255, 0.1032, 0.6313, 0.008711, 0.6313, 0.07983, 0.8595, 0.06882, 0.8372, 0.07953, 0.8146, 0.09054, 0.837, 0.1012, 0.8145, 0.09023, 0.7921, 0.0997, 0.7722, 0.1134, 0.7888, 0.09054, 0.837, 0.07953, 0.8146, 0.09023, 0.7921, 0.1012, 0.8145, 0.04562, 0.8404, 0.0578, 0.8148, 0.06882, 0.8372, 0.05936, 0.8571, 0.2671, 0.7196, 0.265, 0.723, 0.2573, 0.7155, 0.2633, 0.7071, 0.2904, 0.7881, 0.2921, 0.7845, 0.3001, 0.7915, 0.2944, 0.7996, 0.3803, 0.9312, 0.3849, 0.9285, 0.39, 0.9367, 0.3818, 0.9407, 0.1828, 0.5713, 0.1781, 0.5737, 0.1733, 0.5654, 0.1817, 0.5618, 0.1134, 0.7888, 0.0997, 0.7722, 0.1424, 0.6572, 0.1507, 0.6643, 0.3016, 0.8164, 0.3098, 0.8034, 0.3849, 0.9285, 0.3803, 0.9312, 0.2565, 0.6898, 0.2479, 0.7028, 0.1781, 0.5737, 0.1828, 0.5713, 0.1817, 0.5618, 0.1733, 0.5654, 0.166, 0.5522, 0.1829, 0.5491, 0.3818, 0.9407, 0.39, 0.9367, 0.3978, 0.9493, 0.3812, 0.9534, 0.2944, 0.7996, 0.3001, 0.7915, 0.3098, 0.8034, 0.3016, 0.8164, 0.2633, 0.7071, 0.2573, 0.7155, 0.2479, 0.7028, 0.2565, 0.6898, 0.04562, 0.8404, 0.05936, 0.8571, 0.01671, 0.9718, 0.00841, 0.9649, 0.1032, 0.5472, 0.008711, 0.5472, 0.008711, 0.5414, 0.1032, 0.5414, 0.1032, 0.4127, 0.008711, 0.4127, 0.008711, 0.4069, 0.1032, 0.4069, 0.04004, 0.02466, 0.06352, 0.02466, 0.06352, 0.04237, 0.04004, 0.04237, 0.04004, 0.04237, 0.06352, 0.04237, 0.06352, 0.06291, 0.04004, 0.06291, 0.04004, 0.06291, 0.06352, 0.06291, 0.06352, 0.08502, 0.04004, 0.08502, 0.04004, 0.08502, 0.06352, 0.08502, 0.06352, 0.1056, 0.04004, 0.1056, 0.04004, 0.1056, 0.06352, 0.1056, 0.06352, 0.1233, 0.04004, 0.1233, 0.03918, 0.04721, 0.03918, 0.1035, 0.02632, 0.09816, 0.01838, 0.08408, 0.01838, 0.06667, 0.02632, 0.05259, 0.06396, 0.04721, 0.07682, 0.05259, 0.08477, 0.06667, 0.08477, 0.08408, 0.07682, 0.09816, 0.06396, 0.1035])
me_cube_008.materials.append(mat_monitormat)
me_cube_008.use_remesh_preserve_volume = False
me_cube_008.use_remesh_preserve_attributes = False
me_cube_008.use_mirror_vertex_groups = False
me_cube_008.update()
me_cube_008.normals_split_custom_set([tuple(v) for v in zip(*[iter([0.07412, 0.4258, -0.9018, 0.2614, 0.5923, -0.7621, 0.343, 0.2278, -0.9113, 0.08324, 0.1776, -0.9806, -0.03009, 0.9993, 0.02374, -0.001944, 0.9949, 0.1013, 0.01346, 0.9043, 0.4267, -9.518e-08, 0.1601, 0.9871, -1.071e-07, 0.1601, 0.9871, 4.516e-07, -0.6791, 0.7341, 5.846e-07, -0.6791, 0.7341, -3.787e-08, 0.1601, 0.9871, -0.2773, 0.2202, 0.9352, -0.1995, -0.6272, 0.7529, 6.24e-07, -0.6791, 0.7341, 0.9667, 0.2558, 1.049e-08, 0.8347, 0.2649, 0.4829, 0.6972, -0.5955, 0.3992, 0.7228, -0.6911, 0.0, -0.1186, -0.9653, -0.2327, 5.859e-07, -0.9992, 0.03888, 6.509e-07, -0.9992, 0.03888, 0.2706, -0.9239, -0.2706, -0.01023, 0.1645, -0.9863, -5.537e-08, 0.1649, -0.9863, 4.862e-07, -0.6769, -0.7361, -0.007635, -0.6792, -0.734, -0.9667, 0.2558, 1.014e-08, -0.8347, 0.2649, 0.4829, -0.6372, 0.6775, 0.3675, -0.7506, 0.6607, 2.197e-08, -0.7228, -0.6911, 0.0, -0.6972, -0.5955, 0.3992, -0.8347, 0.2649, 0.4829, -0.9667, 0.2558, 1.014e-08, 0.2706, -0.9239, -0.2706, 6.481e-07, -0.9992, 0.03888, 6.574e-07, -0.9992, 0.03888, 0.2706, -0.9239, -0.2706, 0.08324, 0.1776, -0.9806, 0.343, 0.2278, -0.9113, 0.255, -0.6331, -0.7309, 0.05953, -0.6723, -0.7378, 0.01023, 0.1645, -0.9863, 0.03071, 0.1667, -0.9855, 0.02189, -0.675, -0.7375, 0.007636, -0.6792, -0.734, -6.922e-07, 0.4687, 0.8833, -0.2005, 0.5794, 0.79, -0.2773, 0.2202, 0.9352, -3.787e-08, 0.1601, 0.9871, 0.01156, 0.2059, -0.9785, 0.03213, 0.234, -0.9717, 0.03071, 0.1667, -0.9855, 0.01023, 0.1645, -0.9863, -3.019e-07, 0.4687, 0.8833, -2.576e-07, 0.4687, 0.8833, -9.353e-08, 0.1601, 0.9871, -1.671e-07, 0.1601, 0.9871, -4.545e-08, 0.1601, 0.9871, -1.126e-07, 0.1601, 0.9871, 4.164e-07, -0.6791, 0.7341, 4.934e-07, -0.6791, 0.7341, 0.2706, -0.9239, -0.2706, 6.481e-07, -0.9992, 0.03888, 6.487e-07, -0.9992, 0.03888, 0.2706, -0.9239, -0.2706, -1.671e-07, 0.1601, 0.9871, -9.353e-08, 0.1601, 0.9871, 4.092e-07, -0.6791, 0.7341, 3.298e-07, -0.6791, 0.7341, 0.007841, 0.7622, 0.6473, 0.000619, 0.8887, 0.4585, -5.541e-07, 0.8775, 0.4796, -4.738e-07, 0.7536, 0.6574, -0.01156, 0.2059, -0.9785, -1.314e-07, 0.2033, -0.9791, -5.537e-08, 0.1649, -0.9863, -0.01023, 0.1645, -0.9863, -0.07412, 0.4258, -0.9018, -0.03213, 0.234, -0.9717, -0.03071, 0.1667, -0.9855, -0.08324, 0.1776, -0.9806, -3.019e-07, 0.4687, 0.8833, -3.072e-07, 0.4687, 0.8833, -1.126e-07, 0.1601, 0.9871, -4.545e-08, 0.1601, 0.9871, -0.007842, 0.7622, 0.6473, -0.0006201, 0.8887, 0.4585, -0.01346, 0.9043, 0.4267, -0.02541, 0.7796, 0.6257, -1.361e-07, 0.4687, 0.8833, -3.29e-07, 0.4687, 0.8833, -1.071e-07, 0.1601, 0.9871, -9.518e-08, 0.1601, 0.9871, -1.361e-07, 0.4687, 0.8833, 0.2005, 0.5794, 0.79, 0.06122, 0.8931, 0.4457, -4.789e-07, 0.8968, 0.4425, 0.7506, 0.6607, 2.893e-08, 0.6372, 0.6775, 0.3675, 0.8347, 0.2649, 0.4829, 0.9667, 0.2558, 1.049e-08, 0.2327, -0.9653, -0.1186, 5.837e-07, -0.9992, 0.03888, -0.0224, -0.999, 0.03885, -0.02242, -0.9997, 0.0, -0.07412, 0.4258, -0.9018, -0.2614, 0.5923, -0.7621, -0.1016, 0.9021, -0.4193, -0.09336, 0.8046, -0.5864, -6.922e-07, 0.4687, 0.8833, -2.576e-07, 0.4687, 0.8833, -5.673e-07, 0.8968, 0.4425, -7.272e-07, 0.8968, 0.4425, 0.09336, 0.8046, -0.5864, 0.03009, 0.9993, 0.02374, -4.789e-07, 0.8968, 0.4425, 0.06122, 0.8931, 0.4457, 0.3171, 0.9305, 0.1836, 0.3167, 0.9485, 1.845e-08, 0.3167, 0.9485, -8.234e-11, 0.3219, 0.9293, -0.1809, 0.1016, 0.9021, -0.4193, 0.7506, 0.6607, -1.197e-09, 0.6482, 0.6741, -0.3543, 0.3219, 0.9293, -0.1809, 0.3167, 0.9485, -8.234e-11, -0.01156, 0.2059, -0.9785, -0.03213, 0.234, -0.9717, -0.1104, 0.7467, -0.6559, -0.05445, 0.742, -0.6682, 0.07412, 0.4258, -0.9018, 0.03213, 0.234, -0.9717, 0.1104, 0.7467, -0.6559, 0.09336, 0.8046, -0.5864, -3.019e-07, 0.4687, 0.8833, -3.29e-07, 0.4687, 0.8833, -6.113e-07, 0.8968, 0.4425, -6.022e-07, 0.8968, 0.4425, 0.01156, 0.2059, -0.9785, -1.314e-07, 0.2033, -0.9791, -4.978e-07, 0.7371, -0.6758, 0.05445, 0.742, -0.6682, -3.019e-07, 0.4687, 0.8833, -3.072e-07, 0.4687, 0.8833, -6.022e-07, 0.8968, 0.4425, -6.022e-07, 0.8968, 0.4425, -0.3167, 0.9485, 1.9e-08, -0.3219, 0.9293, -0.1809, -0.6482, 0.6741, -0.3543, -0.7506, 0.6607, 2.379e-08, -0.255, -0.6331, -0.7309, -0.02542, -0.999, -0.03791, -0.7036, -0.5983, -0.3834, -0.6972, -0.5955, 0.3992, -0.0224, -0.999, 0.03885, -0.1995, -0.6272, 0.7529, 0.7036, -0.5983, -0.3834, 0.02542, -0.999, -0.03791, 0.255, -0.6331, -0.7309, 0.1995, -0.6272, 0.7529, 0.0224, -0.999, 0.03885, 0.6972, -0.5955, 0.3992, -0.343, 0.2278, -0.9113, -0.255, -0.6331, -0.7309, -0.7036, -0.5983, -0.3834, -0.8446, 0.264, -0.4657, -0.02242, -0.9997, 0.0, -0.0224, -0.999, 0.03885, -0.6972, -0.5955, 0.3992, -0.7228, -0.6911, 0.0, 0.2773, 0.2202, 0.9352, 0.1995, -0.6272, 0.7529, 0.6972, -0.5955, 0.3992, 0.8347, 0.2649, 0.4829, 0.02242, -0.9997, 0.0, 0.02542, -0.999, -0.03791, 0.7036, -0.5983, -0.3834, 0.7228, -0.6911, 0.0, 0.05953, -0.6723, -0.7378, 0.255, -0.6331, -0.7309, 0.02542, -0.999, -0.03791, 0.003258, -0.9992, -0.03954, 6.24e-07, -0.6791, 0.7341, -0.1995, -0.6272, 0.7529, -0.0224, -0.999, 0.03885, 5.837e-07, -0.9992, 0.03888, -0.05953, -0.6723, -0.7378, -0.02189, -0.675, -0.7375, -0.00118, -0.9992, -0.03925, -0.003256, -0.9992, -0.03954, 0.007636, -0.6792, -0.734, 0.02189, -0.675, -0.7375, 0.001181, -0.9992, -0.03925, 0.000404, -0.9992, -0.03877, 5.846e-07, -0.6791, 0.7341, 4.516e-07, -0.6791, 0.7341, 6.509e-07, -0.9992, 0.03888, 5.859e-07, -0.9992, 0.03888, 3.298e-07, -0.6791, 0.7341, 4.092e-07, -0.6791, 0.7341, 6.487e-07, -0.9992, 0.03888, 6.481e-07, -0.9992, 0.03888, -0.007635, -0.6792, -0.734, 4.862e-07, -0.6769, -0.7361, 6.591e-07, -0.9992, -0.03903, -0.0004027, -0.9992, -0.03877, 4.934e-07, -0.6791, 0.7341, 4.164e-07, -0.6791, 0.7341, 6.574e-07, -0.9992, 0.03888, 6.481e-07, -0.9992, 0.03888, -0.1995, -0.6272, 0.7529, -0.2773, 0.2202, 0.9352, -0.8347, 0.2649, 0.4829, -0.6972, -0.5955, 0.3992, 0.255, -0.6331, -0.7309, 0.343, 0.2278, -0.9113, 0.8446, 0.264, -0.4657, 0.7036, -0.5983, -0.3834, -0.2005, 0.5794, 0.79, -0.06122, 0.8931, 0.4457, -0.3171, 0.9305, 0.1836, -0.6372, 0.6775, 0.3675, -0.1016, 0.9021, -0.4193, -0.2614, 0.5923, -0.7621, -0.6482, 0.6741, -0.3543, -0.3219, 0.9293, -0.1809, 0.6372, 0.6775, 0.3675, 0.3171, 0.9305, 0.1836, 0.06122, 0.8931, 0.4457, 0.2005, 0.5794, 0.79, 0.2614, 0.5923, -0.7621, 0.1016, 0.9021, -0.4193, 0.3219, 0.9293, -0.1809, 0.6482, 0.6741, -0.3543, -0.8446, 0.264, -0.4657, -0.6482, 0.6741, -0.3543, -0.2614, 0.5923, -0.7621, -0.343, 0.2278, -0.9113, -0.2773, 0.2202, 0.9352, -0.2005, 0.5794, 0.79, -0.6372, 0.6775, 0.3675, -0.8347, 0.2649, 0.4829, 0.343, 0.2278, -0.9113, 0.2614, 0.5923, -0.7621, 0.6482, 0.6741, -0.3543, 0.8446, 0.264, -0.4657, 0.2005, 0.5794, 0.79, 0.2773, 0.2202, 0.9352, 0.8347, 0.2649, 0.4829, 0.6372, 0.6775, 0.3675, -0.08324, 0.1776, -0.9806, -0.03071, 0.1667, -0.9855, -0.02189, -0.675, -0.7375, -0.05953, -0.6723, -0.7378, 0.0224, -0.999, 0.03885, 0.02242, -0.9997, 0.0, 0.7228, -0.6911, 0.0, 0.6972, -0.5955, 0.3992, 0.02242, -0.9997, 0.0, 0.02242, -0.9997, 0.0, 0.7228, -0.6911, 0.0, 0.7228, -0.6911, 0.0, -0.02542, -0.999, -0.03791, -0.02242, -0.9997, 0.0, -0.7228, -0.6911, 0.0, -0.7036, -0.5983, -0.3834, -0.02242, -0.9997, 0.0, -0.02242, -0.9997, 0.0, -0.7228, -0.6911, 0.0, -0.7228, -0.6911, 0.0, -0.3171, 0.9305, 0.1836, -0.3167, 0.9485, 1.277e-08, -0.7506, 0.6607, 2.197e-08, -0.6372, 0.6775, 0.3675, -0.3167, 0.9485, 1.277e-08, -0.3167, 0.9485, 1.9e-08, -0.7506, 0.6607, 2.379e-08, -0.7506, 0.6607, 2.197e-08, 0.6372, 0.6775, 0.3675, 0.7506, 0.6607, 2.893e-08, 0.3167, 0.9485, 1.845e-08, 0.3171, 0.9305, 0.1836, 0.7506, 0.6607, 2.893e-08, 0.7506, 0.6607, -1.197e-09, 0.3167, 0.9485, -8.234e-11, 0.3167, 0.9485, 1.845e-08, -0.003256, -0.9992, -0.03954, 0.1186, -0.9653, 0.2328, -0.02242, -0.9997, 0.0, -0.02542, -0.999, -0.03791, 0.1186, -0.9653, 0.2328, 0.2327, -0.9653, -0.1186, -0.02242, -0.9997, 0.0, -0.02242, -0.9997, 0.0, 0.6482, 0.6741, -0.3543, 0.7506, 0.6607, -1.197e-09, 0.9667, 0.2558, -1.844e-09, 0.8446, 0.264, -0.4657, 0.7506, 0.6607, -1.197e-09, 0.7506, 0.6607, 2.893e-08, 0.9667, 0.2558, 1.049e-08, 0.9667, 0.2558, -1.844e-09, -0.0004027, -0.9992, -0.03877, -0.2706, -0.9239, 0.2706, -0.2706, -0.9239, 0.2706, -0.00118, -0.9992, -0.03925, -0.2706, -0.2706, -0.9239, 0.6233, -0.1418, -0.769, 0.7071, 0.0, -0.7071, -3.906e-08, 0.0, -1.0, 0.000404, -0.9992, -0.03877, -0.2706, -0.9239, 0.2706, -0.2706, -0.9239, 0.2706, 6.591e-07, -0.9992, -0.03903, -0.769, -0.1418, -0.6233, -0.2706, -0.2706, -0.9239, -5.089e-08, 0.0, -1.0, -0.7071, 0.0, -0.7071, -0.7036, -0.5983, -0.3834, -0.7228, -0.6911, 0.0, -0.9667, 0.2558, 5.869e-09, -0.8446, 0.264, -0.4657, -0.7228, -0.6911, 0.0, -0.7228, -0.6911, 0.0, -0.9667, 0.2558, 1.014e-08, -0.9667, 0.2558, 5.869e-09, -0.8446, 0.264, -0.4657, -0.9667, 0.2558, 5.869e-09, -0.7506, 0.6607, 2.379e-08, -0.6482, 0.6741, -0.3543, -0.9667, 0.2558, 5.869e-09, -0.9667, 0.2558, 1.014e-08, -0.7506, 0.6607, 2.197e-08, -0.7506, 0.6607, 2.379e-08, 0.003258, -0.9992, -0.03954, -0.2328, -0.9653, 0.1186, -0.2706, -0.9239, 0.2706, 0.001181, -0.9992, -0.03925, 0.2706, -0.2706, 0.9239, 0.2706, -0.2706, 0.9239, -2.166e-08, 0.0, 1.0, -4.82e-08, 0.0, 1.0, 0.8446, 0.264, -0.4657, 0.9667, 0.2558, -1.844e-09, 0.7228, -0.6911, 0.0, 0.7036, -0.5983, -0.3834, 0.9667, 0.2558, -1.844e-09, 0.9667, 0.2558, 1.049e-08, 0.7228, -0.6911, 0.0, 0.7228, -0.6911, 0.0, 0.02242, -0.9997, 0.0, 0.02242, -0.9997, 0.0, -0.1186, -0.9653, -0.2327, -0.2328, -0.9653, 0.1186, 0.02542, -0.999, -0.03791, 0.02242, -0.9997, 0.0, -0.2328, -0.9653, 0.1186, 0.003258, -0.9992, -0.03954, 0.1995, -0.6272, 0.7529, 5.846e-07, -0.6791, 0.7341, 5.859e-07, -0.9992, 0.03888, 0.0224, -0.999, 0.03885, 0.02189, -0.675, -0.7375, 0.05953, -0.6723, -0.7378, 0.003258, -0.9992, -0.03954, 0.001181, -0.9992, -0.03925, 0.2614, 0.5923, -0.7621, 0.07412, 0.4258, -0.9018, 0.09336, 0.8046, -0.5864, 0.1016, 0.9021, -0.4193, -0.02541, 0.7796, 0.6257, -0.01346, 0.9043, 0.4267, 0.03009, 0.9993, 0.02374, -3.29e-07, 0.4687, 0.8833, -1.361e-07, 0.4687, 0.8833, -4.789e-07, 0.8968, 0.4425, -6.113e-07, 0.8968, 0.4425, 0.2005, 0.5794, 0.79, -1.361e-07, 0.4687, 0.8833, -9.518e-08, 0.1601, 0.9871, 0.2773, 0.2202, 0.9352, 0.03071, 0.1667, -0.9855, 0.08324, 0.1776, -0.9806, 0.05953, -0.6723, -0.7378, 0.02189, -0.675, -0.7375, 0.02242, -0.9997, 0.0, 0.0224, -0.999, 0.03885, 5.859e-07, -0.9992, 0.03888, -0.1186, -0.9653, -0.2327, 0.2773, 0.2202, 0.9352, -9.518e-08, 0.1601, 0.9871, 5.846e-07, -0.6791, 0.7341, 0.1995, -0.6272, 0.7529, 0.03213, 0.234, -0.9717, 0.07412, 0.4258, -0.9018, 0.08324, 0.1776, -0.9806, 0.03071, 0.1667, -0.9855, 0.769, -0.1418, 0.6233, 0.2706, -0.2706, 0.9239, -2.982e-09, 0.0, 1.0, 0.7071, 0.0, 0.7071, -0.00118, -0.9992, -0.03925, -0.2706, -0.9239, 0.2706, 0.1186, -0.9653, 0.2328, -0.003256, -0.9992, -0.03954, -0.343, 0.2278, -0.9113, -0.08324, 0.1776, -0.9806, -0.05953, -0.6723, -0.7378, -0.255, -0.6331, -0.7309, -0.255, -0.6331, -0.7309, -0.05953, -0.6723, -0.7378, -0.003256, -0.9992, -0.03954, -0.02542, -0.999, -0.03791, 4.092e-07, -0.6791, 0.7341, 6.24e-07, -0.6791, 0.7341, 5.837e-07, -0.9992, 0.03888, 6.487e-07, -0.9992, 0.03888, -0.2005, 0.5794, 0.79, -6.922e-07, 0.4687, 0.8833, -7.272e-07, 0.8968, 0.4425, -0.06122, 0.8931, 0.4457, -0.03213, 0.234, -0.9717, -0.07412, 0.4258, -0.9018, -0.09336, 0.8046, -0.5864, -0.1104, 0.7467, -0.6559, 0.2706, -0.9239, -0.2706, 6.487e-07, -0.9992, 0.03888, 5.837e-07, -0.9992, 0.03888, 0.2327, -0.9653, -0.1186, -0.2614, 0.5923, -0.7621, -0.07412, 0.4258, -0.9018, -0.08324, 0.1776, -0.9806, -0.343, 0.2278, -0.9113, -2.576e-07, 0.4687, 0.8833, -6.922e-07, 0.4687, 0.8833, -3.787e-08, 0.1601, 0.9871, -9.353e-08, 0.1601, 0.9871, -9.353e-08, 0.1601, 0.9871, -3.787e-08, 0.1601, 0.9871, 6.24e-07, -0.6791, 0.7341, 4.092e-07, -0.6791, 0.7341, -0.1016, 0.9021, -0.4193, -0.3219, 0.9293, -0.1809, -0.3167, 0.9485, 1.9e-08, -0.3167, 0.9485, 1.277e-08, -0.3171, 0.9305, 0.1836, -0.06122, 0.8931, 0.4457, -7.272e-07, 0.8968, 0.4425, -0.03009, 0.9993, 0.02374, -0.09336, 0.8046, -0.5864, 6.603e-07, -1.0, 0.0, 6.603e-07, -1.0, 0.0, 6.551e-07, -1.0, 0.0, 6.551e-07, -1.0, 0.0, 6.376e-07, -1.0, 0.0, 6.376e-07, -1.0, 0.0, 6.49e-07, -1.0, 0.0, 6.49e-07, -1.0, 0.0, 6.617e-07, -1.0, 0.0, 6.617e-07, -1.0, 0.0, 6.496e-07, -1.0, 0.0, 6.496e-07, -1.0, 0.0, 6.551e-07, -1.0, 0.0, 6.551e-07, -1.0, 0.0, 6.498e-07, -1.0, 0.0, 6.498e-07, -1.0, 0.0, -0.2706, -0.2706, -0.9239, -0.2706, -0.2706, -0.9239, -7.924e-08, 0.0, -1.0, -1.038e-07, 0.0, -1.0, 0.2706, -0.2706, 0.9239, 0.2706, -0.2706, 0.9239, -9.382e-09, 0.0, 1.0, 2.944e-08, 0.0, 1.0, -0.6233, -0.1418, 0.769, -0.769, -0.1418, -0.6233, -0.7071, 0.0, -0.7071, -0.7071, 0.0, 0.7071, 0.6233, -0.1418, -0.769, 0.769, -0.1418, 0.6233, 0.7071, 0.0, 0.7071, 0.7071, 0.0, -0.7071, -0.2706, -0.2706, -0.9239, -0.2706, -0.2706, -0.9239, -3.906e-08, 0.0, -1.0, -5.464e-08, 0.0, -1.0, 0.2706, -0.2706, 0.9239, -0.6233, -0.1418, 0.769, -0.7071, 0.0, 0.7071, -2.166e-08, 0.0, 1.0, -0.003389, 0.9925, 0.1223, -0.001944, 0.9949, 0.1013, -5.673e-07, 0.8968, 0.4425, -6.022e-07, 0.8968, 0.4425, 0.03009, 0.9993, 0.02374, 0.001943, 0.9949, 0.1013, -6.113e-07, 0.8968, 0.4425, -4.789e-07, 0.8968, 0.4425, 0.003388, 0.9925, 0.1223, -6.4e-07, 0.991, 0.1342, -6.022e-07, 0.8968, 0.4425, -6.022e-07, 0.8968, 0.4425, -0.001944, 0.9949, 0.1013, -0.03009, 0.9993, 0.02374, -7.272e-07, 0.8968, 0.4425, -5.673e-07, 0.8968, 0.4425, 0.000619, 0.8887, 0.4585, 0.01346, 0.9043, 0.4267, -0.001944, 0.9949, 0.1013, -0.003389, 0.9925, 0.1223, 0.03009, 0.9993, 0.02374, -0.01346, 0.9043, 0.4267, 0.001943, 0.9949, 0.1013, 0.01346, 0.9043, 0.4267, 0.0254, 0.7796, 0.6257, -0.03009, 0.9993, 0.02374, -0.0006201, 0.8887, 0.4585, -5.541e-07, 0.8775, 0.4796, -6.4e-07, 0.991, 0.1342, 0.003388, 0.9925, 0.1223, -5.541e-07, 0.8775, 0.4796, 0.000619, 0.8887, 0.4585, -0.003389, 0.9925, 0.1223, -6.4e-07, 0.991, 0.1342, -6.4e-07, 0.991, 0.1342, -0.003389, 0.9925, 0.1223, -6.022e-07, 0.8968, 0.4425, -6.022e-07, 0.8968, 0.4425, -0.2706, -0.2706, -0.9239, -0.2706, -0.2706, -0.9239, -5.464e-08, 0.0, -1.0, -7.924e-08, 0.0, -1.0, 0.2706, -0.2706, 0.9239, 0.2706, -0.2706, 0.9239, 2.944e-08, 0.0, 1.0, -2.982e-09, 0.0, 1.0, 6.49e-07, -1.0, 0.0, 6.49e-07, -1.0, 0.0, 6.603e-07, -1.0, 0.0, 6.603e-07, -1.0, 0.0, 6.591e-07, -0.9992, -0.03903, -0.2706, -0.9239, 0.2706, -0.2706, -0.9239, 0.2706, -0.0004027, -0.9992, -0.03877, -0.02189, -0.675, -0.7375, -0.007635, -0.6792, -0.734, -0.0004027, -0.9992, -0.03877, -0.00118, -0.9992, -0.03925, 4.164e-07, -0.6791, 0.7341, 3.298e-07, -0.6791, 0.7341, 6.481e-07, -0.9992, 0.03888, 6.574e-07, -0.9992, 0.03888, -2.576e-07, 0.4687, 0.8833, -3.019e-07, 0.4687, 0.8833, -6.022e-07, 0.8968, 0.4425, -5.673e-07, 0.8968, 0.4425, -1.314e-07, 0.2033, -0.9791, -0.01156, 0.2059, -0.9785, -0.05445, 0.742, -0.6682, -4.978e-07, 0.7371, -0.6758, -0.03213, 0.234, -0.9717, -0.01156, 0.2059, -0.9785, -0.01023, 0.1645, -0.9863, -0.03071, 0.1667, -0.9855, 0.0254, 0.7796, 0.6257, 0.01346, 0.9043, 0.4267, 0.000619, 0.8887, 0.4585, 0.007841, 0.7622, 0.6473, -1.126e-07, 0.1601, 0.9871, -1.671e-07, 0.1601, 0.9871, 3.298e-07, -0.6791, 0.7341, 4.164e-07, -0.6791, 0.7341, 0.2706, -0.9239, -0.2706, 6.574e-07, -0.9992, 0.03888, 6.481e-07, -0.9992, 0.03888, 0.2706, -0.9239, -0.2706, -3.072e-07, 0.4687, 0.8833, -3.019e-07, 0.4687, 0.8833, -1.671e-07, 0.1601, 0.9871, -1.126e-07, 0.1601, 0.9871, -0.03071, 0.1667, -0.9855, -0.01023, 0.1645, -0.9863, -0.007635, -0.6792, -0.734, -0.02189, -0.675, -0.7375, -0.01346, 0.9043, 0.4267, -0.0006201, 0.8887, 0.4585, 0.003388, 0.9925, 0.1223, 0.001943, 0.9949, 0.1013, 0.001943, 0.9949, 0.1013, 0.003388, 0.9925, 0.1223, -6.022e-07, 0.8968, 0.4425, -6.113e-07, 0.8968, 0.4425, -0.2706, -0.2706, -0.9239, -0.2706, -0.2706, -0.9239, -1.038e-07, 0.0, -1.0, -5.089e-08, 0.0, -1.0, 6.496e-07, -1.0, 0.0, 6.496e-07, -1.0, 0.0, 6.376e-07, -1.0, 0.0, 6.376e-07, -1.0, 0.0, 0.2706, -0.2706, 0.9239, 0.2706, -0.2706, 0.9239, -4.82e-08, 0.0, 1.0, -9.382e-09, 0.0, 1.0, 0.001181, -0.9992, -0.03925, -0.2706, -0.9239, 0.2706, -0.2706, -0.9239, 0.2706, 0.000404, -0.9992, -0.03877, 4.516e-07, -0.6791, 0.7341, 4.934e-07, -0.6791, 0.7341, 6.481e-07, -0.9992, 0.03888, 6.509e-07, -0.9992, 0.03888, 4.862e-07, -0.6769, -0.7361, 0.007636, -0.6792, -0.734, 0.000404, -0.9992, -0.03877, 6.591e-07, -0.9992, -0.03903, 0.03213, 0.234, -0.9717, 0.01156, 0.2059, -0.9785, 0.05445, 0.742, -0.6682, 0.1104, 0.7467, -0.6559, -3.072e-07, 0.4687, 0.8833, -3.019e-07, 0.4687, 0.8833, -6.022e-07, 0.8968, 0.4425, -6.022e-07, 0.8968, 0.4425, -4.738e-07, 0.7536, 0.6574, -5.541e-07, 0.8775, 0.4796, -0.0006201, 0.8887, 0.4585, -0.007842, 0.7622, 0.6473, -3.29e-07, 0.4687, 0.8833, -3.019e-07, 0.4687, 0.8833, -4.545e-08, 0.1601, 0.9871, -1.071e-07, 0.1601, 0.9871, -1.071e-07, 0.1601, 0.9871, -4.545e-08, 0.1601, 0.9871, 4.934e-07, -0.6791, 0.7341, 4.516e-07, -0.6791, 0.7341, -1.314e-07, 0.2033, -0.9791, 0.01156, 0.2059, -0.9785, 0.01023, 0.1645, -0.9863, -5.537e-08, 0.1649, -0.9863, -5.537e-08, 0.1649, -0.9863, 0.01023, 0.1645, -0.9863, 0.007636, -0.6792, -0.734, 4.862e-07, -0.6769, -0.7361, 0.2706, -0.9239, -0.2706, 6.509e-07, -0.9992, 0.03888, 6.481e-07, -0.9992, 0.03888, 0.2706, -0.9239, -0.2706, 0.1104, 0.7467, -0.6559, 0.1328, 0.9911, 1.474e-06, 0.03009, 0.9993, 0.02374, 0.09336, 0.8046, -0.5864, 0.05445, 0.742, -0.6682, 0.06868, 0.9976, 0.0, 0.1328, 0.9911, 1.474e-06, 0.1104, 0.7467, -0.6559, -0.05445, 0.742, -0.6682, -0.06868, 0.9976, 0.0, -6.383e-07, 1.0, 0.0, -4.978e-07, 0.7371, -0.6758, -0.09336, 0.8046, -0.5864, -0.03009, 0.9993, 0.02374, -0.1328, 0.9911, 1.475e-06, -0.1104, 0.7467, -0.6559, -0.1104, 0.7467, -0.6559, -0.1328, 0.9911, 1.475e-06, -0.06868, 0.9976, 0.0, -0.05445, 0.742, -0.6682, -4.978e-07, 0.7371, -0.6758, -6.383e-07, 1.0, 0.0, 0.06868, 0.9976, 0.0, 0.05445, 0.742, -0.6682, -0.2476, 0.9526, 0.1765, -0.2131, 0.9183, 0.3337, 0.2131, 0.9183, 0.3337, 0.2467, 0.9526, 0.1779, -0.796, -0.5549, 0.2417, -0.7875, -0.4465, 0.4248, -0.7875, 0.4465, 0.4248, -0.7961, 0.5535, 0.2447, -0.2297, -0.381, 0.8956, 0.2297, -0.381, 0.8956, 0.2297, 0.381, 0.8956, -0.2297, 0.381, 0.8956, 0.7948, 0.5537, 0.2483, 0.7875, 0.4465, 0.4248, 0.7875, -0.4465, 0.4248, 0.7948, -0.5551, 0.2453, 0.2468, -0.9533, 0.174, 0.2131, -0.9183, 0.3337, -0.2131, -0.9183, 0.3337, -0.2476, -0.9534, 0.1726, 0.2131, 0.9183, 0.3337, 0.2297, 0.381, 0.8956, 0.7875, 0.4465, 0.4248, 0.4301, 0.841, 0.3283, 0.2297, -0.381, 0.8956, 0.2131, -0.9183, 0.3337, 0.4301, -0.841, 0.3283, 0.7875, -0.4465, 0.4248, -0.2297, 0.381, 0.8956, -0.2131, 0.9183, 0.3337, -0.4301, 0.841, 0.3283, -0.7875, 0.4465, 0.4248, -0.2297, -0.381, 0.8956, -0.7875, -0.4465, 0.4248, -0.4301, -0.841, 0.3283, -0.2131, -0.9183, 0.3337, 0.468, 0.8712, 0.1485, 0.4301, 0.841, 0.3283, 0.7875, 0.4465, 0.4248, 0.7948, 0.5537, 0.2483, 0.2297, 0.381, 0.8956, 0.2297, -0.381, 0.8956, 0.7875, -0.4465, 0.4248, 0.7875, 0.4465, 0.4248, 0.4301, -0.841, 0.3283, 0.4682, -0.8716, 0.145, 0.7948, -0.5551, 0.2453, 0.7875, -0.4465, 0.4248, 0.2297, -0.381, 0.8956, -0.2297, -0.381, 0.8956, -0.2131, -0.9183, 0.3337, 0.2131, -0.9183, 0.3337, -0.4301, -0.841, 0.3283, -0.4684, -0.8719, 0.1425, -0.2476, -0.9534, 0.1726, -0.2131, -0.9183, 0.3337, -0.2297, -0.381, 0.8956, -0.2297, 0.381, 0.8956, -0.7875, 0.4465, 0.4248, -0.7875, -0.4465, 0.4248, -0.4301, 0.841, 0.3283, -0.4682, 0.8715, 0.1461, -0.7961, 0.5535, 0.2447, -0.7875, 0.4465, 0.4248, -0.2297, 0.381, 0.8956, 0.2297, 0.381, 0.8956, 0.2131, 0.9183, 0.3337, -0.2131, 0.9183, 0.3337, -0.1289, -0.8635, 0.4876, 0.1298, -0.8638, 0.4868, 0.4391, -0.87, 0.2243, 0.2159, -0.9515, 0.2192, -6.341e-08, 0.0, -1.0, -0.2852, -0.3394, -0.8964, -0.4407, -0.3007, -0.8458, -0.4112, 0.2082, -0.8875, 0.2437, 0.3582, 0.9013, 0.5594, -0.1105, 0.8215, 0.3992, -0.4532, 0.797, 0.2505, 0.1304, 0.9593, -0.6919, 0.4636, 0.5535, -0.6913, -0.4598, 0.5574, 0.262, 0.9082, 0.3263, 0.9459, 0.1046, 0.3072, -0.6919, 0.4636, 0.5535, 0.9459, 0.1046, 0.3072, -0.9945, 0.03043, 0.1, -0.6183, 0.4023, 0.6752, 0.1301, 0.8671, 0.4808, -0.129, 0.8666, 0.482, -0.4389, 0.8694, 0.2272, -0.2159, 0.9515, 0.2192, 1.983e-08, 0.0, -1.0, 0.9531, -0.05376, 0.2979, -0.4976, 0.1259, -0.8582, -0.09295, 0.4536, -0.8863, 0.6951, -0.4607, 0.5519, 0.6957, 0.4646, 0.5479, -0.2622, -0.9082, 0.3263, -0.9459, -0.1045, 0.3072, 0.675, 0.3343, 0.6577, 0.6762, -0.3358, 0.6558, 0.562, 0.1108, 0.8197, 0.5594, -0.1105, 0.8215, 0.4475, 0.7191, 0.5315, 0.675, 0.3343, 0.6577, 0.5594, -0.1105, 0.8215, 0.2437, 0.3582, 0.9013, -0.1873, 0.8078, 0.5589, 0.1872, 0.807, 0.5601, 0.01353, 0.7236, 0.6901, -0.01414, 0.7237, 0.69, 0.4492, -0.7217, 0.5266, 0.1882, -0.8104, 0.5549, 0.01547, -0.7186, 0.6953, 0.2454, -0.3599, 0.9001, -0.6794, -0.3375, 0.6516, -0.6782, 0.336, 0.6536, -0.5578, -0.1075, 0.823, -0.5604, 0.1078, 0.8212, -0.4487, 0.7209, 0.5282, -0.1873, 0.8078, 0.5589, -0.01414, 0.7237, 0.69, -0.2444, 0.3596, 0.9005, -0.4504, -0.7234, 0.5232, -0.6794, -0.3375, 0.6516, -0.5604, 0.1078, 0.8212, -0.2462, -0.3613, 0.8994, 0.1882, -0.8104, 0.5549, -0.1883, -0.8112, 0.5536, -0.01571, -0.7205, 0.6933, 0.01547, -0.7186, 0.6953, -0.5903, -0.2585, 0.7647, -0.6183, 0.4023, 0.6752, -0.9945, 0.03043, 0.1, -0.6524, -0.7157, 0.2494, -0.5955, 0.2612, 0.7597, -0.1697, 0.7192, 0.6738, -0.638, 0.7664, 0.07524, -0.9721, 0.03221, 0.2322, 0.5936, -0.2601, 0.7615, 0.1636, -0.719, 0.6755, 0.6333, -0.7701, 0.07683, 0.9691, -0.02468, 0.2455, 0.5768, 0.2844, 0.7658, 0.6268, -0.378, 0.6813, 0.9929, 0.003357, 0.119, 0.6029, 0.7447, 0.2862, -0.6913, -0.4598, 0.5574, -0.5578, -0.1075, 0.823, -0.3873, -0.4621, 0.7978, -0.6208, -0.3994, 0.6746, 0.1301, 0.8671, 0.4808, -0.2159, 0.9515, 0.2192, -0.638, 0.7664, 0.07524, -0.1697, 0.7192, 0.6738, 0.2454, -0.3599, 0.9001, 0.01547, -0.7186, 0.6953, -0.000393, -0.5559, 0.8312, 0.2349, -0.1044, 0.9664, 0.6957, 0.4646, 0.5479, 0.562, 0.1108, 0.8197, 0.3948, 0.469, 0.79, 0.621, 0.4027, 0.6725, -0.129, 0.8666, 0.482, 0.01353, 0.7236, 0.6901, 0.0332, 0.5743, 0.818, 0.1083, 0.7296, 0.6753, -0.2444, 0.3596, 0.9005, -0.01414, 0.7237, 0.69, 0.005916, 0.5639, 0.8258, -0.23, 0.1059, 0.9674, 2.407e-07, 0.0, -1.0, 0.2858, 0.3402, -0.8959, 0.4554, 0.306, -0.836, 0.43, -0.2184, -0.876, 0.6951, -0.4607, 0.5519, -0.9459, -0.1045, 0.3072, 0.9929, 0.003357, 0.119, 0.6268, -0.378, 0.6813, -0.2462, -0.3613, 0.8994, -0.5604, 0.1078, 0.8212, -0.3898, 0.4675, 0.7934, -0.2298, -0.1038, 0.9677, -3.448e-09, 0.0, -1.0, -0.9531, 0.05385, 0.2979, 0.504, -0.1172, -0.8557, 0.08889, -0.4522, -0.8875, -0.1289, -0.8635, 0.4876, 0.2159, -0.9515, 0.2192, 0.6333, -0.7701, 0.07683, 0.1636, -0.719, 0.6755, 0.1298, -0.8638, 0.4868, -0.01571, -0.7205, 0.6933, 0.005528, -0.5582, 0.8297, -0.1641, -0.7173, 0.6771, 0.4391, -0.87, 0.2243, 0.1298, -0.8638, 0.4868, -0.1641, -0.7173, 0.6771, 0.07926, -0.9935, 0.08163, 0.01547, -0.7186, 0.6953, -0.1289, -0.8635, 0.4876, 0.1636, -0.719, 0.6755, -0.000393, -0.5559, 0.8312, 0.5594, -0.1105, 0.8215, 0.6951, -0.4607, 0.5519, 0.6268, -0.378, 0.6813, 0.3992, -0.4532, 0.797, -0.4389, 0.8694, 0.2272, -0.129, 0.8666, 0.482, 0.1083, 0.7296, 0.6753, -0.08059, 0.9895, 0.1203, -0.2622, -0.9082, 0.3263, 0.6957, 0.4646, 0.5479, 0.621, 0.4027, 0.6725, 0.6835, 0.7217, 0.1095, -0.01414, 0.7237, 0.69, 0.1301, 0.8671, 0.4808, -0.1697, 0.7192, 0.6738, 0.005916, 0.5639, 0.8258, 0.262, 0.9082, 0.3263, -0.6913, -0.4598, 0.5574, -0.6208, -0.3994, 0.6746, -0.6901, -0.7155, 0.1087, 0.2505, 0.1304, 0.9593, 0.3992, -0.4532, 0.797, 0.6268, -0.378, 0.6813, 0.5768, 0.2844, 0.7658, 0.2349, -0.1044, 0.9664, -0.000393, -0.5559, 0.8312, 0.1636, -0.719, 0.6755, 0.5936, -0.2601, 0.7615, -0.23, 0.1059, 0.9674, 0.005916, 0.5639, 0.8258, -0.1697, 0.7192, 0.6738, -0.5955, 0.2612, 0.7597, -0.2298, -0.1038, 0.9677, -0.3898, 0.4675, 0.7934, -0.6183, 0.4023, 0.6752, -0.5903, -0.2585, 0.7647, 0.5594, -0.1105, 0.8215, 0.562, 0.1108, 0.8197, 0.6957, 0.4646, 0.5479, 0.6951, -0.4607, 0.5519, -0.01414, 0.7237, 0.69, 0.01353, 0.7236, 0.6901, -0.129, 0.8666, 0.482, 0.1301, 0.8671, 0.4808, -0.5604, 0.1078, 0.8212, -0.6919, 0.4636, 0.5535, -0.6183, 0.4023, 0.6752, -0.3898, 0.4675, 0.7934, -0.5604, 0.1078, 0.8212, -0.5578, -0.1075, 0.823, -0.6913, -0.4598, 0.5574, -0.6919, 0.4636, 0.5535, 0.01547, -0.7186, 0.6953, -0.01571, -0.7205, 0.6933, 0.1298, -0.8638, 0.4868, -0.1289, -0.8635, 0.4876, 0.2468, -0.9533, 0.174, -0.2476, -0.9534, 0.1726, -0.1883, -0.8112, 0.5536, 0.1882, -0.8104, 0.5549, -0.4684, -0.8719, 0.1425, -0.796, -0.5549, 0.2417, -0.6794, -0.3375, 0.6516, -0.4504, -0.7234, 0.5232, -0.4682, 0.8715, 0.1461, -0.2476, 0.9526, 0.1765, -0.1873, 0.8078, 0.5589, -0.4487, 0.7209, 0.5282, -0.796, -0.5549, 0.2417, -0.7961, 0.5535, 0.2447, -0.6782, 0.336, 0.6536, -0.6794, -0.3375, 0.6516, 0.4682, -0.8716, 0.145, 0.2468, -0.9533, 0.174, 0.1882, -0.8104, 0.5549, 0.4492, -0.7217, 0.5266, -0.2476, 0.9526, 0.1765, 0.2467, 0.9526, 0.1779, 0.1872, 0.807, 0.5601, -0.1873, 0.8078, 0.5589, 0.468, 0.8712, 0.1485, 0.7948, 0.5537, 0.2483, 0.675, 0.3343, 0.6577, 0.4475, 0.7191, 0.5315, 0.7948, 0.5537, 0.2483, 0.7948, -0.5551, 0.2453, 0.6762, -0.3358, 0.6558, 0.675, 0.3343, 0.6577, 0.2858, 0.3402, -0.8959, 2.721e-08, 0.0, -1.0, 0.3748, 0.2366, -0.8964, 2.721e-08, 0.0, -1.0, 0.2858, 0.3402, -0.8959, 2.407e-07, 0.0, -1.0, -2.38e-07, 0.0, -1.0, 1.983e-08, 0.0, -1.0, -2.11e-07, 0.0, -1.0, -1.884e-07, 0.0, -1.0, 0.9531, -0.05376, 0.2979, 0.9531, -0.05376, 0.2979, -1.884e-07, 0.0, -1.0, 0.3847, -0.8736, 0.2979, 2.385e-07, 0.0, -1.0, -2.38e-07, 0.0, -1.0, -1.906e-08, 0.0, -1.0, -2.297e-07, 0.0, -1.0, -6.341e-08, 0.0, -1.0, -1.576e-07, 0.0, -1.0, 7.796e-09, 0.0, -1.0, -0.2852, -0.3394, -0.8964, -2.38e-07, 0.0, -1.0, 2.407e-07, 0.0, -1.0, -0.3847, 0.8736, 0.2979, -1.906e-08, 0.0, -1.0, -0.2852, -0.3394, -0.8964, 7.796e-09, 0.0, -1.0, -0.3748, -0.2366, -0.8964, -1.906e-08, 0.0, -1.0, -0.3847, 0.8736, 0.2979, -0.9531, 0.05385, 0.2979, -2.297e-07, 0.0, -1.0, -1.906e-08, 0.0, -1.0, -0.9531, 0.05385, 0.2979, -3.448e-09, 0.0, -1.0, 0.3847, -0.8736, 0.2979, -1.884e-07, 0.0, -1.0, -1.576e-07, 0.0, -1.0, -6.341e-08, 0.0, -1.0, -2.11e-07, 0.0, -1.0, 2.721e-08, 0.0, -1.0, -2.38e-07, 0.0, -1.0, 2.385e-07, 0.0, -1.0, 0.2467, 0.9526, 0.1779, 0.468, 0.8712, 0.1485, 0.4475, 0.7191, 0.5315, 0.1872, 0.807, 0.5601, -0.2476, -0.9534, 0.1726, -0.4684, -0.8719, 0.1425, -0.4504, -0.7234, 0.5232, -0.1883, -0.8112, 0.5536, 0.005528, -0.5582, 0.8297, -0.2298, -0.1038, 0.9677, -0.5903, -0.2585, 0.7647, -0.1641, -0.7173, 0.6771, 0.0332, 0.5743, 0.818, 0.2505, 0.1304, 0.9593, 0.5768, 0.2844, 0.7658, 0.1083, 0.7296, 0.6753, -0.01571, -0.7205, 0.6933, -0.2462, -0.3613, 0.8994, -0.2298, -0.1038, 0.9677, 0.005528, -0.5582, 0.8297, -0.3847, 0.8736, 0.2979, 2.407e-07, 0.0, -1.0, 0.43, -0.2184, -0.876, 0.1659, -0.5004, -0.8497, 0.1083, 0.7296, 0.6753, 0.5768, 0.2844, 0.7658, 0.6029, 0.7447, 0.2862, -0.08059, 0.9895, 0.1203, -0.1641, -0.7173, 0.6771, -0.5903, -0.2585, 0.7647, -0.6524, -0.7157, 0.2494, 0.07926, -0.9935, 0.08163, -0.1883, -0.8112, 0.5536, -0.4504, -0.7234, 0.5232, -0.2462, -0.3613, 0.8994, -0.01571, -0.7205, 0.6933, 0.1872, 0.807, 0.5601, 0.4475, 0.7191, 0.5315, 0.2437, 0.3582, 0.9013, 0.01353, 0.7236, 0.6901, 0.01353, 0.7236, 0.6901, 0.2437, 0.3582, 0.9013, 0.2505, 0.1304, 0.9593, 0.0332, 0.5743, 0.818, 0.3847, -0.8736, 0.2979, -6.341e-08, 0.0, -1.0, -0.4112, 0.2082, -0.8875, -0.1634, 0.491, -0.8557, -0.7875, -0.4465, 0.4248, -0.796, -0.5549, 0.2417, -0.4684, -0.8719, 0.1425, -0.4301, -0.841, 0.3283, 0.2467, 0.9526, 0.1779, 0.2131, 0.9183, 0.3337, 0.4301, 0.841, 0.3283, 0.468, 0.8712, 0.1485, -1.884e-07, 0.0, -1.0, -2.11e-07, 0.0, -1.0, 2.385e-07, 0.0, -1.0, -1.576e-07, 0.0, -1.0, 7.796e-09, 0.0, -1.0, -2.297e-07, 0.0, -1.0, -3.448e-09, 0.0, -1.0, -0.3748, -0.2366, -0.8964, -1.576e-07, 0.0, -1.0, 2.385e-07, 0.0, -1.0, -2.297e-07, 0.0, -1.0, 7.796e-09, 0.0, -1.0, 0.3748, 0.2366, -0.8964, 2.721e-08, 0.0, -1.0, -2.11e-07, 0.0, -1.0, 1.983e-08, 0.0, -1.0, 0.7948, -0.5551, 0.2453, 0.4682, -0.8716, 0.145, 0.4492, -0.7217, 0.5266, 0.6762, -0.3358, 0.6558, -0.7961, 0.5535, 0.2447, -0.4682, 0.8715, 0.1461, -0.4487, 0.7209, 0.5282, -0.6782, 0.336, 0.6536, -0.3873, -0.4621, 0.7978, -0.23, 0.1059, 0.9674, -0.5955, 0.2612, 0.7597, -0.6208, -0.3994, 0.6746, 0.3948, 0.469, 0.79, 0.2349, -0.1044, 0.9664, 0.5936, -0.2601, 0.7615, 0.621, 0.4027, 0.6725, -0.3748, -0.2366, -0.8964, -3.448e-09, 0.0, -1.0, 0.08889, -0.4522, -0.8875, -0.2354, -0.4787, -0.8458, -0.5578, -0.1075, 0.823, -0.2444, 0.3596, 0.9005, -0.23, 0.1059, 0.9674, -0.3873, -0.4621, 0.7978, 0.562, 0.1108, 0.8197, 0.2454, -0.3599, 0.9001, 0.2349, -0.1044, 0.9664, 0.3948, 0.469, 0.79, 0.621, 0.4027, 0.6725, 0.5936, -0.2601, 0.7615, 0.9691, -0.02468, 0.2455, 0.6835, 0.7217, 0.1095, -0.6208, -0.3994, 0.6746, -0.5955, 0.2612, 0.7597, -0.9721, 0.03221, 0.2322, -0.6901, -0.7155, 0.1087, -0.6782, 0.336, 0.6536, -0.4487, 0.7209, 0.5282, -0.2444, 0.3596, 0.9005, -0.5578, -0.1075, 0.823, 0.6762, -0.3358, 0.6558, 0.4492, -0.7217, 0.5266, 0.2454, -0.3599, 0.9001, 0.562, 0.1108, 0.8197, 0.3748, 0.2366, -0.8964, 1.983e-08, 0.0, -1.0, -0.09295, 0.4536, -0.8863, 0.2297, 0.4773, -0.8482, -0.2131, 0.9183, 0.3337, -0.2476, 0.9526, 0.1765, -0.4682, 0.8715, 0.1461, -0.4301, 0.841, 0.3283, 0.2131, -0.9183, 0.3337, 0.2468, -0.9533, 0.174, 0.4682, -0.8716, 0.145, 0.4301, -0.841, 0.3283, 0.8952, 0.4433, 0.04636, 0.4507, -0.874, -0.1817, 0.7346, -0.1843, -0.653, 0.7674, 0.6397, -0.04393, 0.7674, 0.6397, -0.04393, 0.7346, -0.1843, -0.653, 0.2498, -0.1834, -0.9508, 0.6325, 0.6295, -0.4514, 0.6325, 0.6295, -0.4514, 0.2498, -0.1834, -0.9508, -0.2498, -0.1834, -0.9508, 0.329, 0.6295, -0.7039, 0.329, 0.6295, -0.7039, -0.2498, -0.1834, -0.9508, -0.7346, -0.1843, -0.653, -0.1336, 0.6397, -0.7569, -0.1336, 0.6397, -0.7569, -0.7346, -0.1843, -0.653, -0.8952, -0.4433, 0.04636, -0.4507, 0.874, -0.1817, 0.4507, -0.874, -0.1817, -0.8952, -0.4433, 0.04636, -0.7346, -0.1843, -0.653, -0.2498, -0.1834, -0.9508, 0.2498, -0.1834, -0.9508, 0.7346, -0.1843, -0.653, 0.8952, 0.4433, 0.04636, 0.7674, 0.6397, -0.04393, 0.6325, 0.6295, -0.4514, 0.329, 0.6295, -0.7039, -0.1336, 0.6397, -0.7569, -0.4507, 0.874, -0.1817])] * 3)])

# ---- objects
ob_monitor1 = bpy.data.objects.new('monitor1', me_cube_008)
ob_camera = bpy.data.objects.new('Camera', cam_camera)

# ---- transforms, parenting, visibility, modifiers, constraints
ob_monitor1.location = (0.001926, 0.08107, 1.779)
ob_monitor1.rotation_euler = (-1.629e-07, 0.0, 0.0)
ob_monitor1.color = (0.8, 0.8, 0.8, 1.0)
ob_monitor1.lineart.crease_threshold = 0.0
_m = ob_monitor1.modifiers.new('EdgeSplit', 'EDGE_SPLIT')
_m.use_edge_angle = False
ob_camera.location = (7.481, -6.508, 5.344)
ob_camera.rotation_euler = (1.109, 0.0, 0.8149)
ob_camera.lock_rotations_4d = False
ob_camera.empty_display_type = 'ARROWS'
ob_camera.color = (0.0, 0.0, 0.0, 0.0)
ob_camera.display_type = 'WIRE'
ob_camera.lineart.crease_threshold = 0.0

# ---- collection membership
col_collection_1.objects.link(ob_monitor1)
col_collection_1.objects.link(ob_camera)

# ---- scene / render settings (as saved in the file)
scene.camera = ob_camera
scene.frame_start = 1; scene.frame_end = 250; scene.frame_set(1)
scene.render.engine = 'BLENDER_EEVEE_NEXT'
scene.render.resolution_percentage = 50
scene.render.dither_intensity = 0.0
scene.cycles.use_denoising = False
scene.cycles.samples = 128
scene.cycles.sampling_pattern = 'TABULATED_SOBOL'
scene.cycles.light_sampling_threshold = 0.0
scene.cycles.use_adaptive_sampling = False
scene.cycles.use_light_tree = False
scene.cycles.blur_glossy = 0.0
scene.cycles.sample_clamp_indirect = 0.0
scene.view_settings.view_transform = 'Standard'
bpy.context.view_layer.update()

# ---- added for rendering (the .blend has no usable light): sun
light_auto_sun = bpy.data.lights.new('AutoSun', 'SUN')
light_auto_sun.energy = 3.0
light_auto_sun.angle = 0.0523599
ob_auto_sun = bpy.data.objects.new('AutoSun', light_auto_sun)
scene.collection.objects.link(ob_auto_sun)
ob_auto_sun.rotation_euler = (0.872665, 0.174533, 0.523599)
bpy.context.view_layer.update()
